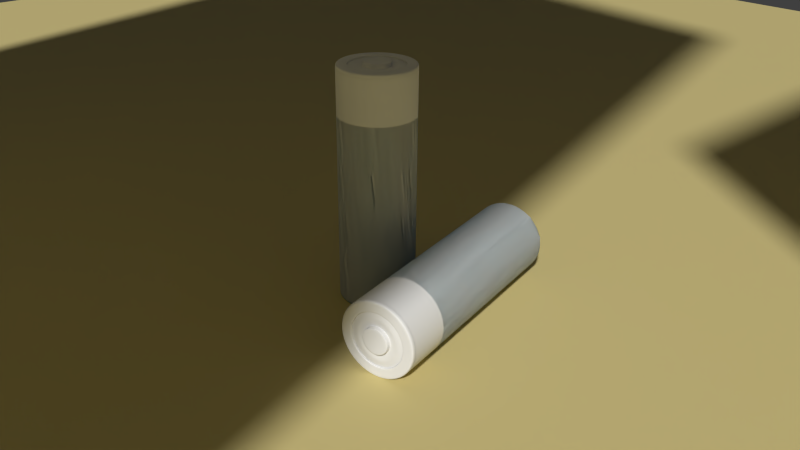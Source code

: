 # Source: battery.blend  (saved by Blender 2.74.0; exported with 4.5.12 LTS)
import bpy
from mathutils import Matrix  # noqa: F401  (used for matrix-valued properties, if any)

bpy.ops.wm.read_factory_settings(use_empty=True)
scene = bpy.context.scene
scene.name = 'Scene'

# ---- collections
col_collection_1 = bpy.data.collections.new('Collection 1'); scene.collection.children.link(col_collection_1)

# ---- materials (node trees are filled in below, after node groups)
mat_material_003 = bpy.data.materials.new('Material.003')
mat_material_003.alpha_threshold = 0.0
mat_material_003.roughness = 0.5
mat_material = bpy.data.materials.new('Material')
mat_material.alpha_threshold = 0.0
mat_material.roughness = 0.5
mat_material_004 = bpy.data.materials.new('Material.004')
mat_material_004.alpha_threshold = 0.0
mat_material_004.preview_render_type = 'CUBE'
mat_material_004.diffuse_color = (0.03077, 0.5188, 0.64, 1.0)
mat_material_004.roughness = 0.5
mat_material_002 = bpy.data.materials.new('Material.002')
mat_material_002.alpha_threshold = 0.0
mat_material_002.roughness = 0.5
mat_material_001 = bpy.data.materials.new('Material.001')
mat_material_001.alpha_threshold = 0.0
mat_material_001.roughness = 0.5
mat_material_005 = bpy.data.materials.new('Material.005')
mat_material_005.alpha_threshold = 0.0
mat_material_005.diffuse_color = (0.64, 0.5416, 0.2393, 1.0)
mat_material_005.roughness = 0.5

# ---- material node trees

# ---- world
world_world = bpy.data.worlds.new('World'); scene.world = world_world
world_world.color = (0.05088, 0.05088, 0.05088)
world_world.use_sun_shadow = False
world_world.sun_shadow_jitter_overblur = 0.0
world_world.cycles.sampling_method = 'MANUAL'
world_world.cycles.sample_map_resolution = 256

# ---- cameras
cam_camera = bpy.data.cameras.new('Camera')
cam_camera.clip_end = 100.0
cam_camera.lens = 35.0
cam_camera.sensor_width = 32.0
cam_camera.sensor_height = 18.0
cam_camera.ortho_scale = 7.314
cam_camera.dof.focus_distance = 0.0
cam_camera.dof.aperture_fstop = 128.0

# ---- meshes
me_cylinder_007 = bpy.data.meshes.new('Cylinder.007')
me_cylinder_007.from_pydata([(-1.735e-09, 0.3573, 1.475), (0.1786, 0.3094, 1.475), (0.3094, 0.1786, 1.475), (0.3573, -3.557e-08, 1.475), (0.3094, -0.1786, 1.475), (0.1786, -0.3094, 1.475), (5.221e-08, -0.3573, 1.475), (-0.1786, -0.3094, 1.475), (-0.3094, -0.1786, 1.475), (-0.3573, -1.861e-07, 1.475), (-0.3094, 0.1786, 1.475), (-0.1786, 0.3094, 1.475), (-3.83e-09, 0.1784, 1.478), (0.08912, 0.1545, 1.478), (0.1544, 0.08926, 1.478), (0.1782, 0.0001352, 1.478), (0.1544, -0.08899, 1.478), (0.08912, -0.1542, 1.478), (2.309e-08, -0.1781, 1.478), (-0.08912, -0.1542, 1.478), (-0.1544, -0.08899, 1.478), (-0.1782, 0.0001352, 1.478), (-0.1544, 0.08926, 1.478), (-0.08912, 0.1545, 1.478), (-3.691e-09, 0.1723, 1.535), (0.08556, 0.1494, 1.535), (0.1482, 0.08672, 1.535), (0.1711, 0.001154, 1.535), (0.1482, -0.08441, 1.535), (0.08556, -0.147, 1.535), (2.215e-08, -0.17, 1.535), (-0.08556, -0.147, 1.535), (-0.1482, -0.08441, 1.535), (-0.1711, 0.001154, 1.535), (-0.1482, 0.08672, 1.535), (-0.08556, 0.1494, 1.535), (-1.526e-09, 0.3464, -1.5), (0.1732, 0.3, -1.5), (0.3, 0.1732, -1.5), (0.3464, -3.65e-08, -1.5), (0.3, -0.1732, -1.5), (0.1732, -0.3, -1.5), (5.078e-08, -0.3464, -1.5), (-0.1732, -0.3, -1.5), (-0.3, -0.1732, -1.5), (-0.3464, -1.824e-07, -1.5), (-0.3, 0.1732, -1.5), (-0.1732, 0.3, -1.5), (-1.526e-09, 0.3464, -1.5), (0.1732, 0.3, -1.5), (0.3, 0.1732, -1.5), (0.3464, -3.65e-08, -1.5), (0.3, -0.1732, -1.5), (0.1732, -0.3, -1.5), (5.078e-08, -0.3464, -1.5), (-0.1732, -0.3, -1.5), (-0.3, -0.1732, -1.5), (-0.3464, -1.824e-07, -1.5), (-0.3, 0.1732, -1.5), (-0.1732, 0.3, -1.5), (-1.526e-09, 0.3464, -1.462), (0.1732, 0.3, -1.462), (0.3, 0.1732, -1.462), (0.3464, -3.65e-08, -1.462), (0.3, -0.1732, -1.462), (0.1732, -0.3, -1.462), (5.078e-08, -0.3464, -1.462), (-0.1732, -0.3, -1.462), (-0.3, -0.1732, -1.462), (-0.3464, -1.824e-07, -1.462), (-0.3, 0.1732, -1.462), (-0.1732, 0.3, -1.462), (-3.404e-09, 0.3019, -1.462), (0.1509, 0.2614, -1.462), (0.2614, 0.1509, -1.462), (0.3019, -4.107e-08, -1.462), (0.2614, -0.1509, -1.462), (0.1509, -0.2614, -1.462), (4.218e-08, -0.3019, -1.462), (-0.1509, -0.2614, -1.462), (-0.2614, -0.1509, -1.462), (-0.3019, -1.682e-07, -1.462), (-0.2614, 0.1509, -1.462), (-0.1509, 0.2614, -1.462), (-3.838e-09, 0.2874, -1.504), (0.1437, 0.2489, -1.504), (0.2489, 0.1437, -1.504), (0.2874, -4.28e-08, -1.504), (0.2489, -0.1437, -1.504), (0.1437, -0.2489, -1.504), (3.955e-08, -0.2874, -1.504), (-0.1437, -0.2489, -1.504), (-0.2489, -0.1437, -1.504), (-0.2874, -1.638e-07, -1.504), (-0.2489, 0.1437, -1.504), (-0.1437, 0.2489, -1.504), (0.0, 0.5, -1.449), (0.0, 0.5, 1.449), (0.25, 0.433, 1.449), (0.25, 0.433, -1.449), (0.433, 0.25, 1.449), (0.433, 0.25, -1.449), (0.5, -2.186e-08, 1.449), (0.5, -2.186e-08, -1.449), (0.433, -0.25, 1.449), (0.433, -0.25, -1.449), (0.25, -0.433, 1.449), (0.25, -0.433, -1.449), (7.55e-08, -0.5, 1.449), (7.55e-08, -0.5, -1.449), (-0.25, -0.433, 1.449), (-0.25, -0.433, -1.449), (-0.433, -0.25, 1.449), (-0.433, -0.25, -1.449), (-0.5, -2.325e-07, 1.449), (-0.5, -2.325e-07, -1.449), (-0.433, 0.25, 1.449), (-0.433, 0.25, -1.449), (-0.25, 0.433, 1.449), (-0.25, 0.433, -1.449), (0.0, 0.5, -1.454), (0.0, 0.5, 1.454), (0.25, 0.433, 1.454), (0.25, 0.433, -1.454), (0.433, 0.25, 1.454), (0.433, 0.25, -1.454), (0.5, -2.186e-08, 1.454), (0.5, -2.186e-08, -1.454), (0.433, -0.25, 1.454), (0.433, -0.25, -1.454), (0.25, -0.433, 1.454), (0.25, -0.433, -1.454), (7.55e-08, -0.5, 1.454), (7.55e-08, -0.5, -1.454), (-0.25, -0.433, 1.454), (-0.25, -0.433, -1.454), (-0.433, -0.25, 1.454), (-0.433, -0.25, -1.454), (-0.5, -2.325e-07, 1.454), (-0.5, -2.325e-07, -1.454), (-0.433, 0.25, 1.454), (-0.433, 0.25, -1.454), (-0.25, 0.433, 1.454), (-0.25, 0.433, -1.454), (-0.3573, -1.861e-07, 1.479), (-0.3094, -0.1786, 1.479), (0.3094, -0.1786, 1.479), (0.3573, -3.557e-08, 1.479), (-0.1786, -0.3094, 1.479), (0.3094, 0.1786, 1.479), (-1.735e-09, 0.3573, 1.479), (-0.1786, 0.3094, 1.479), (5.221e-08, -0.3573, 1.479), (0.1786, 0.3094, 1.479), (-0.3094, 0.1786, 1.479), (0.1786, -0.3094, 1.479), (-1.695e-09, 0.3598, 1.475), (0.1799, 0.3116, 1.475), (0.3116, 0.1799, 1.475), (0.3598, -3.531e-08, 1.475), (0.3116, -0.1799, 1.475), (0.1799, -0.3116, 1.475), (5.263e-08, -0.3598, 1.475), (-0.1799, -0.3116, 1.475), (-0.3116, -0.1799, 1.475), (-0.3598, -1.869e-07, 1.475), (-0.3116, 0.1799, 1.475), (-0.1799, 0.3116, 1.475), (-0.3598, -1.869e-07, 1.479), (-0.3116, -0.1799, 1.479), (0.3116, -0.1799, 1.479), (0.3598, -3.531e-08, 1.479), (-0.1799, -0.3116, 1.479), (0.3116, 0.1799, 1.479), (-1.695e-09, 0.3598, 1.479), (-0.1799, 0.3116, 1.479), (5.263e-08, -0.3598, 1.479), (0.1799, 0.3116, 1.479), (-0.3116, 0.1799, 1.479), (0.1799, -0.3116, 1.479), (-0.1494, -0.0853, 1.524), (-0.08625, -0.1484, 1.524), (0.1725, 0.0009568, 1.524), (0.1494, 0.08721, 1.524), (-3.718e-09, 0.1735, 1.524), (-0.08625, 0.1503, 1.524), (2.233e-08, -0.1715, 1.524), (0.08625, 0.1503, 1.524), (-0.1494, 0.08721, 1.524), (0.08625, -0.1484, 1.524), (-0.1725, 0.0009567, 1.524), (0.1494, -0.0853, 1.524), (-7.498e-09, 0.1026, 1.535), (0.05071, 0.08899, 1.535), (0.08784, 0.05187, 1.535), (0.1014, 0.001154, 1.535), (0.08784, -0.04956, 1.535), (0.05071, -0.08668, 1.535), (7.816e-09, -0.1003, 1.535), (-0.05071, -0.08668, 1.535), (-0.08784, -0.04956, 1.535), (-0.1014, 0.001154, 1.535), (-0.08784, 0.05187, 1.535), (-0.05071, 0.08899, 1.535), (-0.1508, -0.08667, 1.493), (0.1742, 0.0004095, 1.493), (-3.807e-09, 0.1746, 1.493), (-0.08708, -0.1504, 1.493), (0.1508, 0.08749, 1.493), (-0.08708, 0.1512, 1.493), (2.249e-08, -0.1738, 1.493), (0.08708, 0.1512, 1.493), (-0.1508, 0.08749, 1.493), (0.08708, -0.1504, 1.493), (-0.1742, 0.0004094, 1.493), (0.1508, -0.08667, 1.493), (-0.2193, 0.1267, 1.49), (-0.2454, 0.1417, 1.489), (-0.2833, 4.494e-05, 1.489), (-0.2532, 9.005e-05, 1.49), (0.1266, -0.2192, 1.49), (0.1417, -0.2453, 1.489), (0.2454, -0.1416, 1.489), (0.2193, -0.1265, 1.49), (-0.2454, -0.1416, 1.489), (-0.2193, -0.1265, 1.49), (0.2833, 4.506e-05, 1.489), (0.2532, 9.016e-05, 1.49), (-0.1417, -0.2453, 1.489), (-0.1266, -0.2192, 1.49), (0.2454, 0.1417, 1.489), (0.2193, 0.1267, 1.49), (-2.815e-09, 0.2533, 1.49), (-2.734e-09, 0.2834, 1.489), (-0.1417, 0.2454, 1.489), (-0.1266, 0.2194, 1.49), (4.005e-08, -0.2833, 1.489), (3.542e-08, -0.2531, 1.49), (0.1417, 0.2454, 1.489), (0.1266, 0.2194, 1.49), (-0.1802, 0.0001126, 1.477), (0.156, -0.08998, 1.477), (-0.156, -0.08998, 1.477), (0.1802, 0.0001127, 1.477), (-0.09009, -0.1559, 1.477), (0.156, 0.0902, 1.477), (-0.09009, 0.1562, 1.477), (2.306e-08, -0.1801, 1.477), (0.09009, 0.1562, 1.477), (-0.156, 0.0902, 1.477), (0.09009, -0.1559, 1.477), (-4.15e-09, 0.1803, 1.477), (-0.2971, 0.1716, 1.478), (0.1715, -0.2971, 1.478), (-1.864e-09, 0.3431, 1.478), (-0.3431, 2.237e-05, 1.478), (0.2971, -0.1715, 1.478), (-0.2971, -0.1715, 1.478), (0.3431, 2.251e-05, 1.478), (-0.1715, -0.2971, 1.478), (0.2971, 0.1716, 1.478), (-0.1715, 0.2971, 1.478), (4.994e-08, -0.3431, 1.478), (0.1715, 0.2971, 1.478), (-1.104e-08, 0.1474, -1.504), (0.0737, 0.1277, -1.504), (0.1277, 0.0737, -1.504), (0.1474, -5.461e-08, -1.504), (0.1277, -0.0737, -1.504), (0.0737, -0.1277, -1.504), (1.122e-08, -0.1474, -1.504), (-0.0737, -0.1277, -1.504), (-0.1277, -0.0737, -1.504), (-0.1474, -1.167e-07, -1.504), (-0.1277, 0.0737, -1.504), (-0.0737, 0.1277, -1.504), (-0.2916, -1.65e-07, -1.464), (-0.2525, 0.1458, -1.464), (0.2525, -0.1458, -1.464), (0.1458, -0.2525, -1.464), (-0.2525, -0.1458, -1.464), (0.2916, -4.222e-08, -1.464), (-0.1458, -0.2525, -1.464), (0.2525, 0.1458, -1.464), (-0.1458, 0.2525, -1.464), (-3.791e-09, 0.2916, -1.464), (4.023e-08, -0.2916, -1.464), (0.1458, 0.2525, -1.464), (-0.1732, -0.3, -1.469), (-0.3, -0.1732, -1.469), (0.3464, -3.65e-08, -1.469), (-0.1732, 0.3, -1.469), (-1.526e-09, 0.3464, -1.469), (5.078e-08, -0.3464, -1.469), (0.1732, 0.3, -1.469), (-0.3, 0.1732, -1.469), (0.1732, -0.3, -1.469), (-0.3464, -1.824e-07, -1.469), (0.3, -0.1732, -1.469)], [], [(144, 145, 8, 9), (249, 240, 21, 22), (146, 147, 3, 4), (145, 148, 7, 8), (147, 149, 2, 3), (150, 151, 11, 0), (148, 152, 6, 7), (149, 153, 1, 2), (151, 154, 10, 11), (152, 155, 5, 6), (153, 150, 0, 1), (154, 144, 9, 10), (155, 146, 4, 5), (180, 181, 31, 32), (250, 241, 16, 17), (240, 242, 20, 21), (241, 243, 15, 16), (242, 244, 19, 20), (243, 245, 14, 15), (251, 246, 23, 12), (244, 247, 18, 19), (245, 248, 13, 14), (246, 249, 22, 23), (247, 250, 17, 18), (248, 251, 12, 13), (24, 35, 203, 192), (182, 183, 26, 27), (184, 185, 35, 24), (181, 186, 30, 31), (183, 187, 25, 26), (185, 188, 34, 35), (186, 189, 29, 30), (187, 184, 24, 25), (188, 190, 33, 34), (189, 191, 28, 29), (190, 180, 32, 33), (191, 182, 27, 28), (43, 44, 56, 55), (288, 289, 68, 67), (38, 39, 51, 50), (47, 36, 48, 59), (42, 43, 55, 54), (37, 38, 50, 49), (46, 47, 59, 58), (41, 42, 54, 53), (36, 37, 49, 48), (45, 46, 58, 57), (44, 45, 57, 56), (39, 40, 52, 51), (68, 69, 81, 80), (291, 292, 60, 71), (293, 288, 67, 66), (295, 291, 71, 70), (296, 293, 66, 65), (292, 294, 61, 60), (297, 295, 70, 69), (298, 296, 65, 64), (289, 297, 69, 68), (290, 298, 64, 63), (276, 277, 94, 93), (63, 64, 76, 75), (67, 68, 80, 79), (62, 63, 75, 74), (71, 60, 72, 83), (66, 67, 79, 78), (61, 62, 74, 73), (70, 71, 83, 82), (65, 66, 78, 77), (60, 61, 73, 72), (69, 70, 82, 81), (64, 65, 77, 76), (92, 93, 273, 272), (278, 279, 89, 88), (280, 276, 93, 92), (281, 278, 88, 87), (282, 280, 92, 91), (283, 281, 87, 86), (284, 285, 84, 95), (286, 282, 91, 90), (287, 283, 86, 85), (277, 284, 95, 94), (279, 286, 90, 89), (285, 287, 85, 84), (140, 116, 118, 142), (142, 118, 97, 121), (138, 114, 116, 140), (136, 112, 114, 138), (134, 110, 112, 136), (132, 108, 110, 134), (130, 106, 108, 132), (128, 104, 106, 130), (126, 102, 104, 128), (124, 100, 102, 126), (122, 98, 100, 124), (121, 97, 98, 122), (96, 120, 123, 99), (99, 123, 125, 101), (101, 125, 127, 103), (103, 127, 129, 105), (107, 131, 133, 109), (109, 133, 135, 111), (111, 135, 137, 113), (113, 137, 139, 115), (115, 139, 141, 117), (119, 143, 120, 96), (117, 141, 143, 119), (147, 149, 173, 171), (151, 154, 178, 175), (4, 5, 161, 160), (0, 1, 157, 156), (8, 9, 165, 164), (155, 146, 170, 179), (145, 148, 172, 169), (149, 153, 177, 173), (10, 9, 165, 166), (154, 144, 168, 178), (5, 6, 162, 161), (1, 2, 158, 157), (146, 147, 171, 170), (148, 152, 176, 172), (10, 11, 167, 166), (153, 150, 174, 177), (6, 7, 163, 162), (2, 3, 159, 158), (144, 145, 169, 168), (150, 151, 175, 174), (11, 0, 156, 167), (152, 155, 179, 176), (7, 8, 164, 163), (3, 4, 160, 159), (215, 205, 182, 191), (214, 204, 180, 190), (213, 215, 191, 189), (212, 214, 190, 188), (211, 206, 184, 187), (210, 213, 189, 186), (209, 212, 188, 185), (208, 211, 187, 183), (207, 210, 186, 181), (206, 209, 185, 184), (205, 208, 183, 182), (204, 207, 181, 180), (193, 192, 203, 202, 201, 200, 199, 198, 197, 196, 195, 194), (31, 30, 198, 199), (26, 25, 193, 194), (35, 34, 202, 203), (30, 29, 197, 198), (25, 24, 192, 193), (34, 33, 201, 202), (29, 28, 196, 197), (33, 32, 200, 201), (28, 27, 195, 196), (32, 31, 199, 200), (27, 26, 194, 195), (20, 19, 207, 204), (15, 14, 208, 205), (12, 23, 209, 206), (19, 18, 210, 207), (14, 13, 211, 208), (23, 22, 212, 209), (18, 17, 213, 210), (13, 12, 206, 211), (22, 21, 214, 212), (17, 16, 215, 213), (21, 20, 204, 214), (16, 15, 205, 215), (263, 254, 233, 238), (238, 233, 232, 239), (262, 253, 221, 236), (236, 221, 220, 237), (261, 252, 217, 234), (234, 217, 216, 235), (260, 263, 238, 230), (230, 238, 239, 231), (259, 262, 236, 228), (228, 236, 237, 229), (254, 261, 234, 233), (233, 234, 235, 232), (258, 260, 230, 226), (226, 230, 231, 227), (257, 259, 228, 224), (224, 228, 229, 225), (256, 258, 226, 222), (222, 226, 227, 223), (255, 257, 224, 218), (218, 224, 225, 219), (253, 256, 222, 221), (221, 222, 223, 220), (252, 255, 218, 217), (217, 218, 219, 216), (239, 232, 251, 248), (237, 220, 250, 247), (235, 216, 249, 246), (231, 239, 248, 245), (229, 237, 247, 244), (232, 235, 246, 251), (227, 231, 245, 243), (225, 229, 244, 242), (223, 227, 243, 241), (219, 225, 242, 240), (220, 223, 241, 250), (216, 219, 240, 249), (10, 9, 255, 252), (5, 4, 256, 253), (9, 8, 257, 255), (4, 3, 258, 256), (8, 7, 259, 257), (3, 2, 260, 258), (0, 11, 261, 254), (7, 6, 262, 259), (2, 1, 263, 260), (11, 10, 252, 261), (6, 5, 253, 262), (1, 0, 254, 263), (264, 265, 266, 267, 268, 269, 270, 271, 272, 273, 274, 275), (87, 88, 268, 267), (91, 92, 272, 271), (86, 87, 267, 266), (95, 84, 264, 275), (90, 91, 271, 270), (85, 86, 266, 265), (94, 95, 275, 274), (89, 90, 270, 269), (84, 85, 265, 264), (93, 94, 274, 273), (88, 89, 269, 268), (72, 73, 287, 285), (77, 78, 286, 279), (82, 83, 284, 277), (73, 74, 283, 287), (78, 79, 282, 286), (83, 72, 285, 284), (74, 75, 281, 283), (79, 80, 280, 282), (75, 76, 278, 281), (80, 81, 276, 280), (76, 77, 279, 278), (81, 82, 277, 276)])
me_cylinder_007.polygons.foreach_set('use_smooth', [True] * 238)
me_cylinder_007.materials.append(mat_material_003)
me_cylinder_007.use_remesh_preserve_volume = False
me_cylinder_007.use_remesh_preserve_attributes = False
me_cylinder_007.use_mirror_vertex_groups = False
me_cylinder_007.update()
me_cylinder_006 = bpy.data.meshes.new('Cylinder.006')
me_cylinder_006.from_pydata([(0.0, 0.5, 1.5), (0.25, 0.433, 1.5), (0.433, 0.25, 1.5), (0.5, -2.186e-08, 1.5), (0.433, -0.25, 1.5), (0.25, -0.433, 1.5), (7.55e-08, -0.5, 1.5), (-0.25, -0.433, 1.5), (-0.433, -0.25, 1.5), (-0.5, -2.325e-07, 1.5), (-0.433, 0.25, 1.5), (-0.25, 0.433, 1.5), (-1.735e-09, 0.3573, 1.5), (0.1786, 0.3094, 1.5), (0.3094, 0.1786, 1.5), (0.3573, -3.557e-08, 1.5), (0.3094, -0.1786, 1.5), (0.1786, -0.3094, 1.5), (5.221e-08, -0.3573, 1.5), (-0.1786, -0.3094, 1.5), (-0.3094, -0.1786, 1.5), (-0.3573, -1.861e-07, 1.5), (-0.3094, 0.1786, 1.5), (-0.1786, 0.3094, 1.5), (0.0, 0.5, 1.449), (0.25, 0.433, 1.449), (0.433, 0.25, 1.449), (0.5, -2.186e-08, 1.449), (0.433, -0.25, 1.449), (0.25, -0.433, 1.449), (7.55e-08, -0.5, 1.449), (-0.25, -0.433, 1.449), (-0.433, -0.25, 1.449), (-0.5, -2.325e-07, 1.449), (-0.433, 0.25, 1.449), (-0.25, 0.433, 1.449), (-0.4028, 0.2325, 1.5), (-0.4651, -2.211e-07, 1.5), (0.2325, -0.4028, 1.5), (0.4028, -0.2325, 1.5), (-0.4028, -0.2325, 1.5), (-0.2325, -0.4028, 1.5), (0.4651, -2.524e-08, 1.5), (0.4028, 0.2325, 1.5), (-0.2326, 0.4028, 1.5), (6.972e-08, -0.4651, 1.5), (0.2325, 0.4028, 1.5), (-5.129e-10, 0.4651, 1.5), (0.0, 0.5, 1.454), (0.25, 0.433, 1.454), (0.433, 0.25, 1.454), (0.5, -2.186e-08, 1.454), (0.433, -0.25, 1.454), (0.25, -0.433, 1.454), (7.55e-08, -0.5, 1.454), (-0.25, -0.433, 1.454), (-0.433, -0.25, 1.454), (-0.5, -2.325e-07, 1.454), (-0.433, 0.25, 1.454), (-0.25, 0.433, 1.454), (-0.3721, -1.92e-07, 1.5), (0.3222, -0.186, 1.5), (-0.186, -0.3222, 1.5), (0.3222, 0.186, 1.5), (-1.844e-09, 0.3721, 1.5), (-0.3222, 0.186, 1.5), (0.186, -0.3222, 1.5), (-0.3222, -0.186, 1.5), (0.3721, -3.531e-08, 1.5), (-0.186, 0.3222, 1.5), (5.434e-08, -0.3721, 1.5), (0.186, 0.3222, 1.5), (-0.3573, -1.861e-07, 1.479), (-0.3094, -0.1786, 1.479), (0.3094, -0.1786, 1.479), (0.3573, -3.557e-08, 1.479), (-0.1786, -0.3094, 1.479), (0.3094, 0.1786, 1.479), (-1.735e-09, 0.3573, 1.479), (-0.1786, 0.3094, 1.479), (5.221e-08, -0.3573, 1.479), (0.1786, 0.3094, 1.479), (-0.3094, 0.1786, 1.479), (0.1786, -0.3094, 1.479), (0.0, 0.5, 0.8983), (0.25, 0.433, 0.8983), (0.433, 0.25, 0.8983), (0.5, -2.186e-08, 0.8983), (0.433, -0.25, 0.8983), (0.25, -0.433, 0.8983), (7.55e-08, -0.5, 0.8983), (-0.25, -0.433, 0.8983), (-0.433, -0.25, 0.8983), (-0.5, -2.325e-07, 0.8983), (-0.433, 0.25, 0.8983), (-0.25, 0.433, 0.8983)], [], [(24, 0, 1, 25), (25, 1, 2, 26), (26, 2, 3, 27), (27, 3, 4, 28), (28, 4, 5, 29), (29, 5, 6, 30), (30, 6, 7, 31), (31, 7, 8, 32), (32, 8, 9, 33), (33, 9, 10, 34), (65, 60, 21, 22), (35, 11, 0, 24), (34, 10, 11, 35), (66, 61, 16, 17), (67, 62, 19, 20), (68, 63, 14, 15), (69, 65, 22, 23), (70, 66, 17, 18), (60, 67, 20, 21), (61, 68, 15, 16), (71, 64, 12, 13), (64, 69, 23, 12), (62, 70, 18, 19), (63, 71, 13, 14), (2, 1, 46, 43), (7, 6, 45, 41), (0, 11, 44, 47), (1, 0, 47, 46), (4, 3, 42, 39), (9, 8, 40, 37), (6, 5, 38, 45), (11, 10, 36, 44), (3, 2, 43, 42), (8, 7, 41, 40), (5, 4, 39, 38), (10, 9, 37, 36), (84, 48, 49, 85), (85, 49, 50, 86), (86, 50, 51, 87), (87, 51, 52, 88), (88, 52, 53, 89), (89, 53, 54, 90), (90, 54, 55, 91), (91, 55, 56, 92), (92, 56, 57, 93), (93, 57, 58, 94), (95, 59, 48, 84), (94, 58, 59, 95), (43, 46, 71, 63), (41, 45, 70, 62), (47, 44, 69, 64), (46, 47, 64, 71), (39, 42, 68, 61), (37, 40, 67, 60), (45, 38, 66, 70), (44, 36, 65, 69), (42, 43, 63, 68), (40, 41, 62, 67), (38, 39, 61, 66), (36, 37, 60, 65), (17, 16, 74, 83), (22, 21, 72, 82), (13, 12, 78, 81), (18, 17, 83, 80), (23, 22, 82, 79), (14, 13, 81, 77), (19, 18, 80, 76), (12, 23, 79, 78), (15, 14, 77, 75), (20, 19, 76, 73), (16, 15, 75, 74), (21, 20, 73, 72)])
me_cylinder_006.polygons.foreach_set('use_smooth', [True] * 72)
me_cylinder_006.materials.append(mat_material)
me_cylinder_006.use_remesh_preserve_volume = False
me_cylinder_006.use_remesh_preserve_attributes = False
me_cylinder_006.use_mirror_vertex_groups = False
me_cylinder_006.update()
me_cylinder_005 = bpy.data.meshes.new('Cylinder.005')
me_cylinder_005.from_pydata([(0.0, 0.5, -1.5), (0.25, 0.433, -1.5), (0.433, 0.25, -1.5), (0.5, -2.186e-08, -1.5), (0.433, -0.25, -1.5), (0.25, -0.433, -1.5), (7.55e-08, -0.5, -1.5), (-0.25, -0.433, -1.5), (-0.433, -0.25, -1.5), (-0.5, -2.325e-07, -1.5), (-0.433, 0.25, -1.5), (-0.25, 0.433, -1.5), (-1.526e-09, 0.3464, -1.5), (0.1732, 0.3, -1.5), (0.3, 0.1732, -1.5), (0.3464, -3.65e-08, -1.5), (0.3, -0.1732, -1.5), (0.1732, -0.3, -1.5), (5.078e-08, -0.3464, -1.5), (-0.1732, -0.3, -1.5), (-0.3, -0.1732, -1.5), (-0.3464, -1.824e-07, -1.5), (-0.3, 0.1732, -1.5), (-0.1732, 0.3, -1.5), (-1.526e-09, 0.3464, -1.5), (0.1732, 0.3, -1.5), (0.3, 0.1732, -1.5), (0.3464, -3.65e-08, -1.5), (0.3, -0.1732, -1.5), (0.1732, -0.3, -1.5), (5.078e-08, -0.3464, -1.5), (-0.1732, -0.3, -1.5), (-0.3, -0.1732, -1.5), (-0.3464, -1.824e-07, -1.5), (-0.3, 0.1732, -1.5), (-0.1732, 0.3, -1.5), (-1.526e-09, 0.3464, -1.462), (0.1732, 0.3, -1.462), (0.3, 0.1732, -1.462), (0.3464, -3.65e-08, -1.462), (0.3, -0.1732, -1.462), (0.1732, -0.3, -1.462), (5.078e-08, -0.3464, -1.462), (-0.1732, -0.3, -1.462), (-0.3, -0.1732, -1.462), (-0.3464, -1.824e-07, -1.462), (-0.3, 0.1732, -1.462), (-0.1732, 0.3, -1.462), (0.0, 0.5, -1.449), (0.25, 0.433, -1.449), (0.433, 0.25, -1.449), (0.5, -2.186e-08, -1.449), (0.433, -0.25, -1.449), (0.25, -0.433, -1.449), (7.55e-08, -0.5, -1.449), (-0.25, -0.433, -1.449), (-0.433, -0.25, -1.449), (-0.5, -2.325e-07, -1.449), (-0.433, 0.25, -1.449), (-0.25, 0.433, -1.449), (0.0, 0.5, -1.454), (0.25, 0.433, -1.454), (0.433, 0.25, -1.454), (0.5, -2.186e-08, -1.454), (0.433, -0.25, -1.454), (0.25, -0.433, -1.454), (7.55e-08, -0.5, -1.454), (-0.25, -0.433, -1.454), (-0.433, -0.25, -1.454), (-0.5, -2.325e-07, -1.454), (-0.433, 0.25, -1.454), (-0.25, 0.433, -1.454), (-0.1732, -0.3, -1.469), (-0.3, -0.1732, -1.469), (0.3, 0.1732, -1.469), (0.3464, -3.65e-08, -1.469), (-0.1732, 0.3, -1.469), (-1.526e-09, 0.3464, -1.469), (5.078e-08, -0.3464, -1.469), (0.1732, 0.3, -1.469), (-0.3, 0.1732, -1.469), (0.1732, -0.3, -1.469), (-0.3464, -1.824e-07, -1.469), (0.3, -0.1732, -1.469), (0.0001144, 0.3514, -1.462), (0.176, 0.3042, -1.462), (0.3048, 0.1755, -1.462), (0.3519, -0.0004269, -1.462), (0.3048, -0.1763, -1.462), (0.176, -0.3051, -1.462), (0.0001144, -0.3522, -1.462), (-0.1758, -0.3051, -1.462), (-0.3045, -0.1763, -1.462), (-0.3517, -0.000427, -1.462), (-0.3045, 0.1755, -1.462), (-0.1758, 0.3042, -1.462), (0.0, 0.5, 0.8983), (0.25, 0.433, 0.8983), (0.433, 0.25, 0.8983), (0.5, -2.186e-08, 0.8983), (0.433, -0.25, 0.8983), (0.25, -0.433, 0.8983), (7.55e-08, -0.5, 0.8983), (-0.25, -0.433, 0.8983), (-0.433, -0.25, 0.8983), (-0.5, -2.325e-07, 0.8983), (-0.433, 0.25, 0.8983), (-0.25, 0.433, 0.8983)], [], [(11, 0, 12, 23), (6, 7, 19, 18), (1, 2, 14, 13), (9, 10, 22, 21), (4, 5, 17, 16), (7, 8, 20, 19), (2, 3, 15, 14), (10, 11, 23, 22), (5, 6, 18, 17), (8, 9, 21, 20), (3, 4, 16, 15), (0, 1, 13, 12), (16, 17, 29, 28), (79, 74, 38, 37), (10, 58, 59, 11), (11, 59, 48, 0), (9, 57, 58, 10), (8, 56, 57, 9), (7, 55, 56, 8), (6, 54, 55, 7), (5, 53, 54, 6), (4, 52, 53, 5), (3, 51, 52, 4), (2, 50, 51, 3), (1, 49, 50, 2), (0, 48, 49, 1), (52, 64, 65, 53), (27, 28, 83, 75), (32, 33, 82, 73), (28, 29, 81, 83), (33, 34, 80, 82), (24, 25, 79, 77), (29, 30, 78, 81), (34, 35, 76, 80), (25, 26, 74, 79), (30, 31, 72, 78), (35, 24, 77, 76), (26, 27, 75, 74), (31, 32, 73, 72), (47, 46, 94, 95), (43, 42, 90, 91), (39, 38, 86, 87), (40, 39, 87, 88), (36, 47, 95, 84), (44, 43, 91, 92), (44, 45, 93, 92), (41, 40, 88, 89), (37, 36, 84, 85), (46, 45, 93, 94), (42, 41, 89, 90), (38, 37, 85, 86), (70, 106, 107, 71), (71, 107, 96, 60), (69, 105, 106, 70), (68, 104, 105, 69), (67, 103, 104, 68), (66, 102, 103, 67), (65, 101, 102, 66), (64, 100, 101, 65), (63, 99, 100, 64), (62, 98, 99, 63), (61, 97, 98, 62), (60, 96, 97, 61)])
me_cylinder_005.polygons.foreach_set('use_smooth', [True] * 63)
_uv = me_cylinder_005.uv_layers.new(name='UVMap')
_uv.uv.foreach_set('vector', [0.0, 0.0, 1.0, 0.0, 1.0, 1.0, 0.0, 1.0, 0.0, 0.0, 1.0, 0.0, 1.0, 1.0, 0.0, 1.0, 0.0, 0.0, 1.0, 0.0, 1.0, 1.0, 0.0, 1.0, 0.0, 0.0, 1.0, 0.0, 1.0, 1.0, 0.0, 1.0, 0.0, 0.0, 1.0, 0.0, 1.0, 1.0, 0.0, 1.0, 0.0, 0.0, 1.0, 0.0, 1.0, 1.0, 0.0, 1.0, 0.0, 0.0, 1.0, 0.0, 1.0, 1.0, 0.0, 1.0, 0.0, 0.0, 1.0, 0.0, 1.0, 1.0, 0.0, 1.0, 0.0, 0.0, 1.0, 0.0, 1.0, 1.0, 0.0, 1.0, 0.0, 0.0, 1.0, 0.0, 1.0, 1.0, 0.0, 1.0, 0.0, 0.0, 1.0, 0.0, 1.0, 1.0, 0.0, 1.0, 0.0, 0.0, 1.0, 0.0, 1.0, 1.0, 0.0, 1.0, 0.0, 0.0, 1.0, 0.0, 1.0, 1.0, 0.0, 1.0, 0.0, 0.0, 1.0, 0.0, 1.0, 1.0, 0.0, 1.0, 0.0, 0.0, 1.0, 0.0, 1.0, 1.0, 0.0, 1.0, 0.0, 0.0, 1.0, 0.0, 1.0, 1.0, 0.0, 1.0, 0.0, 0.0, 1.0, 0.0, 1.0, 1.0, 0.0, 1.0, 0.0, 0.0, 1.0, 0.0, 1.0, 1.0, 0.0, 1.0, 0.0, 0.0, 1.0, 0.0, 1.0, 1.0, 0.0, 1.0, 0.0, 0.0, 1.0, 0.0, 1.0, 1.0, 0.0, 1.0, 0.0, 0.0, 1.0, 0.0, 1.0, 1.0, 0.0, 1.0, 0.0, 0.0, 1.0, 0.0, 1.0, 1.0, 0.0, 1.0, 0.0, 0.0, 1.0, 0.0, 1.0, 1.0, 0.0, 1.0, 0.0, 0.0, 1.0, 0.0, 1.0, 1.0, 0.0, 1.0, 0.0, 0.0, 1.0, 0.0, 1.0, 1.0, 0.0, 1.0, 0.0, 0.0, 1.0, 0.0, 1.0, 1.0, 0.0, 1.0, 0.0, 0.0, 1.0, 0.0, 1.0, 1.0, 0.0, 1.0, 0.0, 0.0, 1.0, 0.0, 1.0, 1.0, 0.0, 1.0, 0.0, 0.0, 1.0, 0.0, 1.0, 1.0, 0.0, 1.0, 0.0, 0.0, 1.0, 0.0, 1.0, 1.0, 0.0, 1.0, 0.0, 0.0, 1.0, 0.0, 1.0, 1.0, 0.0, 1.0, 0.0, 0.0, 1.0, 0.0, 1.0, 1.0, 0.0, 1.0, 0.0, 0.0, 1.0, 0.0, 1.0, 1.0, 0.0, 1.0, 0.0, 0.0, 1.0, 0.0, 1.0, 1.0, 0.0, 1.0, 0.0, 0.0, 1.0, 0.0, 1.0, 1.0, 0.0, 1.0, 0.0, 0.0, 1.0, 0.0, 1.0, 1.0, 0.0, 1.0, 0.0, 0.0, 1.0, 0.0, 1.0, 1.0, 0.0, 1.0, 0.0, 0.0, 1.0, 0.0, 1.0, 1.0, 0.0, 1.0, 0.0, 0.0, 1.0, 0.0, 1.0, 1.0, 0.0, 1.0, 0.0, 0.0, 1.0, 0.0, 1.0, 1.0, 0.0, 1.0, 0.0, 0.0, 1.0, 0.0, 1.0, 1.0, 0.0, 1.0, 0.0, 0.0, 1.0, 0.0, 1.0, 1.0, 0.0, 1.0, 0.0, 0.0, 1.0, 0.0, 1.0, 1.0, 0.0, 1.0, 0.0, 0.0, 1.0, 0.0, 1.0, 1.0, 0.0, 1.0, 0.0, 0.0, 1.0, 0.0, 1.0, 1.0, 0.0, 1.0, 0.0, 0.0, 1.0, 0.0, 1.0, 1.0, 0.0, 1.0, 0.0, 0.0, 1.0, 0.0, 1.0, 1.0, 0.0, 1.0, 0.0, 0.0, 1.0, 0.0, 1.0, 1.0, 0.0, 1.0, 0.0, 0.0, 1.0, 0.0, 1.0, 1.0, 0.0, 1.0, 0.0, 0.0, 1.0, 0.0, 1.0, 1.0, 0.0, 1.0, 0.0, 0.0, 1.0, 0.0, 1.0, 1.0, 0.0, 1.0, 0.0, 0.0, 1.0, 0.0, 1.0, 1.0, 0.0, 1.0, 0.0, 0.0, 1.0, 0.0, 1.0, 1.0, 0.0, 1.0, 0.0, 0.0, 1.0, 0.0, 1.0, 1.0, 0.0, 1.0, 0.0, 0.0, 1.0, 0.0, 1.0, 1.0, 0.0, 1.0, 0.0, 0.0, 1.0, 0.0, 1.0, 1.0, 0.0, 1.0, 0.0, 0.0, 1.0, 0.0, 1.0, 1.0, 0.0, 1.0, 0.0, 0.0, 1.0, 0.0, 1.0, 1.0, 0.0, 1.0, 0.0, 0.0, 1.0, 0.0, 1.0, 1.0, 0.0, 1.0, 0.0, 0.0, 1.0, 0.0, 1.0, 1.0, 0.0, 1.0, 0.0, 0.0, 1.0, 0.0, 1.0, 1.0, 0.0, 1.0, 0.0, 0.0, 1.0, 0.0, 1.0, 1.0, 0.0, 1.0, 0.0, 0.0, 1.0, 0.0, 1.0, 1.0, 0.0, 1.0])
me_cylinder_005.materials.append(mat_material_004)
me_cylinder_005.use_remesh_preserve_volume = False
me_cylinder_005.use_remesh_preserve_attributes = False
me_cylinder_005.use_mirror_vertex_groups = False
me_cylinder_005.update()
me_cylinder_004 = bpy.data.meshes.new('Cylinder.004')
me_cylinder_004.from_pydata([(0.0, 0.5, -1.5), (0.25, 0.433, -1.5), (0.433, 0.25, -1.5), (0.5, -2.186e-08, -1.5), (0.433, -0.25, -1.5), (0.25, -0.433, -1.5), (7.55e-08, -0.5, -1.5), (-0.25, -0.433, -1.5), (-0.433, -0.25, -1.5), (-0.5, -2.325e-07, -1.5), (-0.433, 0.25, -1.5), (-0.25, 0.433, -1.5), (-1.526e-09, 0.3464, -1.5), (0.1732, 0.3, -1.5), (0.3, 0.1732, -1.5), (0.3464, -3.65e-08, -1.5), (0.3, -0.1732, -1.5), (0.1732, -0.3, -1.5), (5.078e-08, -0.3464, -1.5), (-0.1732, -0.3, -1.5), (-0.3, -0.1732, -1.5), (-0.3464, -1.824e-07, -1.5), (-0.3, 0.1732, -1.5), (-0.1732, 0.3, -1.5), (-1.526e-09, 0.3464, -1.5), (0.1732, 0.3, -1.5), (0.3, 0.1732, -1.5), (0.3464, -3.65e-08, -1.5), (0.3, -0.1732, -1.5), (0.1732, -0.3, -1.5), (5.078e-08, -0.3464, -1.5), (-0.1732, -0.3, -1.5), (-0.3, -0.1732, -1.5), (-0.3464, -1.824e-07, -1.5), (-0.3, 0.1732, -1.5), (-0.1732, 0.3, -1.5), (-1.526e-09, 0.3464, -1.462), (0.1732, 0.3, -1.462), (0.3, 0.1732, -1.462), (0.3464, -3.65e-08, -1.462), (0.3, -0.1732, -1.462), (0.1732, -0.3, -1.462), (5.078e-08, -0.3464, -1.462), (-0.1732, -0.3, -1.462), (-0.3, -0.1732, -1.462), (-0.3464, -1.824e-07, -1.462), (-0.3, 0.1732, -1.462), (-0.1732, 0.3, -1.462), (0.0, 0.5, -1.449), (0.25, 0.433, -1.449), (0.433, 0.25, -1.449), (0.5, -2.186e-08, -1.449), (0.433, -0.25, -1.449), (0.25, -0.433, -1.449), (7.55e-08, -0.5, -1.449), (-0.25, -0.433, -1.449), (-0.433, -0.25, -1.449), (-0.5, -2.325e-07, -1.449), (-0.433, 0.25, -1.449), (-0.25, 0.433, -1.449), (0.0, 0.5, -1.454), (0.25, 0.433, -1.454), (0.433, 0.25, -1.454), (0.5, -2.186e-08, -1.454), (0.433, -0.25, -1.454), (0.25, -0.433, -1.454), (7.55e-08, -0.5, -1.454), (-0.25, -0.433, -1.454), (-0.433, -0.25, -1.454), (-0.5, -2.325e-07, -1.454), (-0.433, 0.25, -1.454), (-0.25, 0.433, -1.454), (-0.1732, -0.3, -1.469), (-0.3, -0.1732, -1.469), (0.3, 0.1732, -1.469), (0.3464, -3.65e-08, -1.469), (-0.1732, 0.3, -1.469), (-1.526e-09, 0.3464, -1.469), (5.078e-08, -0.3464, -1.469), (0.1732, 0.3, -1.469), (-0.3, 0.1732, -1.469), (0.1732, -0.3, -1.469), (-0.3464, -1.824e-07, -1.469), (0.3, -0.1732, -1.469), (0.0001144, 0.3514, -1.462), (0.176, 0.3042, -1.462), (0.3048, 0.1755, -1.462), (0.3519, -0.0004269, -1.462), (0.3048, -0.1763, -1.462), (0.176, -0.3051, -1.462), (0.0001144, -0.3522, -1.462), (-0.1758, -0.3051, -1.462), (-0.3045, -0.1763, -1.462), (-0.3517, -0.000427, -1.462), (-0.3045, 0.1755, -1.462), (-0.1758, 0.3042, -1.462), (-0.1758, -0.3051, -1.47), (-0.3045, -0.1763, -1.47), (0.3048, 0.1755, -1.47), (0.3519, -0.0004269, -1.47), (-0.1758, 0.3042, -1.47), (0.0001144, 0.3514, -1.47), (0.0001144, -0.3522, -1.47), (0.176, 0.3042, -1.47), (-0.3045, 0.1755, -1.47), (0.176, -0.3051, -1.47), (-0.3517, -0.000427, -1.47), (0.3048, -0.1763, -1.47), (0.0, 0.5, 0.8983), (0.25, 0.433, 0.8983), (0.433, 0.25, 0.8983), (0.5, -2.186e-08, 0.8983), (0.433, -0.25, 0.8983), (0.25, -0.433, 0.8983), (7.55e-08, -0.5, 0.8983), (-0.25, -0.433, 0.8983), (-0.433, -0.25, 0.8983), (-0.5, -2.325e-07, 0.8983), (-0.433, 0.25, 0.8983), (-0.25, 0.433, 0.8983)], [], [(11, 0, 12, 23), (6, 7, 19, 18), (1, 2, 14, 13), (9, 10, 22, 21), (4, 5, 17, 16), (7, 8, 20, 19), (2, 3, 15, 14), (10, 11, 23, 22), (5, 6, 18, 17), (8, 9, 21, 20), (3, 4, 16, 15), (0, 1, 13, 12), (16, 17, 29, 28), (74, 75, 39, 38), (79, 74, 38, 37), (10, 58, 59, 11), (11, 59, 48, 0), (9, 57, 58, 10), (8, 56, 57, 9), (7, 55, 56, 8), (6, 54, 55, 7), (5, 53, 54, 6), (4, 52, 53, 5), (3, 51, 52, 4), (2, 50, 51, 3), (1, 49, 50, 2), (0, 48, 49, 1), (52, 64, 65, 53), (27, 28, 83, 75), (32, 33, 82, 73), (28, 29, 81, 83), (33, 34, 80, 82), (24, 25, 79, 77), (29, 30, 78, 81), (34, 35, 76, 80), (25, 26, 74, 79), (30, 31, 72, 78), (35, 24, 77, 76), (26, 27, 75, 74), (31, 32, 73, 72), (74, 75, 99, 98), (80, 76, 100, 104), (83, 81, 105, 107), (47, 46, 94, 95), (43, 42, 90, 91), (39, 38, 86, 87), (72, 73, 97, 96), (79, 74, 98, 103), (40, 39, 87, 88), (82, 80, 104, 106), (36, 47, 95, 84), (44, 43, 91, 92), (78, 72, 96, 102), (77, 79, 103, 101), (44, 45, 93, 92), (41, 40, 88, 89), (37, 36, 84, 85), (75, 83, 107, 99), (76, 77, 101, 100), (81, 78, 102, 105), (46, 45, 93, 94), (42, 41, 89, 90), (38, 37, 85, 86), (73, 82, 106, 97), (70, 118, 119, 71), (71, 119, 108, 60), (69, 117, 118, 70), (68, 116, 117, 69), (67, 115, 116, 68), (66, 114, 115, 67), (65, 113, 114, 66), (64, 112, 113, 65), (63, 111, 112, 64), (62, 110, 111, 63), (61, 109, 110, 62), (60, 108, 109, 61)])
me_cylinder_004.polygons.foreach_set('use_smooth', [True] * 76)
_uv = me_cylinder_004.uv_layers.new(name='UVMap')
_uv.uv.foreach_set('vector', [0.5833, 0.0, 0.5, 0.0, 0.5, 0.0, 0.5833, 0.0, 0.9999, 0.0, 0.9166, 0.0, 0.9166, 0.0, 0.9999, 0.0, 0.4166, 0.0, 0.3333, 0.0, 0.3333, 0.0, 0.4166, 0.0, 0.75, 0.0, 0.6666, 0.0, 0.6666, 0.0, 0.75, 0.0, 0.1667, 0.0, 0.08333, 0.0, 0.08333, 0.0, 0.1667, 0.0, 0.9166, 0.0, 0.8333, 0.0, 0.8333, 0.0, 0.9166, 0.0, 0.3333, 0.0, 0.25, 0.0, 0.25, 0.0, 0.3333, 0.0, 0.6666, 0.0, 0.5833, 0.0, 0.5833, 0.0, 0.6666, 0.0, 0.08333, 0.0, 0.0, 0.0, 0.0, 0.0, 0.08333, 0.0, 0.8333, 0.0, 0.75, 0.0, 0.75, 0.0, 0.8333, 0.0, 0.25, 0.0, 0.1667, 0.0, 0.1667, 0.0, 0.25, 0.0, 0.5, 0.0, 0.4166, 0.0, 0.4166, 0.0, 0.5, 0.0, 0.1667, 0.0, 0.08333, 0.0, 0.08333, 0.0, 0.1667, 0.0, 0.3333, 0.01275, 0.25, 0.01275, 0.25, 0.01602, 0.3333, 0.01602, 0.4166, 0.01275, 0.3333, 0.01275, 0.3333, 0.01602, 0.4166, 0.01602, 0.6666, 0.0, 0.6666, 0.0211, 0.5833, 0.0211, 0.5833, 0.0, 0.5833, 0.0, 0.5833, 0.0211, 0.5, 0.0211, 0.5, 0.0, 0.75, 0.0, 0.75, 0.0211, 0.6666, 0.0211, 0.6666, 0.0, 0.8333, 0.0, 0.8333, 0.0211, 0.75, 0.0211, 0.75, 0.0, 0.9166, 0.0, 0.9166, 0.0211, 0.8333, 0.0211, 0.8333, 0.0, 0.9999, 0.0, 0.9999, 0.0211, 0.9166, 0.0211, 0.9166, 0.0, 0.08333, 0.0, 0.08333, 0.0211, 0.0, 0.0211, 0.0, 0.0, 0.1667, 0.0, 0.1667, 0.0211, 0.08333, 0.0211, 0.08333, 0.0, 0.25, 0.0, 0.25, 0.0211, 0.1667, 0.0211, 0.1667, 0.0, 0.3333, 0.0, 0.3333, 0.0211, 0.25, 0.0211, 0.25, 0.0, 0.4166, 0.0, 0.4166, 0.0211, 0.3333, 0.0211, 0.3333, 0.0, 0.5, 0.0, 0.5, 0.0211, 0.4166, 0.0211, 0.4166, 0.0, 0.1667, 0.0211, 0.1667, 0.01904, 0.08333, 0.01904, 0.08333, 0.0211, 0.25, 0.0, 0.1667, 0.0, 0.1667, 0.01275, 0.25, 0.01275, 0.8333, 0.0, 0.75, 0.0, 0.75, 0.01275, 0.8333, 0.01275, 0.1667, 0.0, 0.08333, 0.0, 0.08333, 0.01275, 0.1667, 0.01275, 0.75, 0.0, 0.6666, 0.0, 0.6666, 0.01275, 0.75, 0.01275, 0.5, 0.0, 0.4166, 0.0, 0.4166, 0.01275, 0.5, 0.01275, 0.08333, 0.0, 0.0, 0.0, 0.0, 0.01275, 0.08333, 0.01275, 0.6666, 0.0, 0.5833, 0.0, 0.5833, 0.01275, 0.6666, 0.01275, 0.4166, 0.0, 0.3333, 0.0, 0.3333, 0.01275, 0.4166, 0.01275, 0.9999, 0.0, 0.9166, 0.0, 0.9166, 0.01275, 0.9999, 0.01275, 0.5833, 0.0, 0.5, 0.0, 0.5, 0.01275, 0.5833, 0.01275, 0.3333, 0.0, 0.25, 0.0, 0.25, 0.01275, 0.3333, 0.01275, 0.9166, 0.0, 0.8333, 0.0, 0.8333, 0.01275, 0.9166, 0.01275, 0.3333, 0.01275, 0.25, 0.01275, 0.2498, 0.01254, 0.3331, 0.01254, 0.6666, 0.01275, 0.5833, 0.01275, 0.5834, 0.01254, 0.6668, 0.01254, 0.1667, 0.01275, 0.08333, 0.01275, 0.08328, 0.01254, 0.1665, 0.01254, 0.5833, 0.01602, 0.6666, 0.01602, 0.6668, 0.01586, 0.5834, 0.01586, 0.9166, 0.01602, 0.9999, 0.01602, 1.0, 0.01586, 0.9168, 0.01586, 0.25, 0.01602, 0.3333, 0.01602, 0.3331, 0.01586, 0.2498, 0.01586, 0.9166, 0.01275, 0.8333, 0.01275, 0.8335, 0.01254, 0.9168, 0.01254, 0.4166, 0.01275, 0.3333, 0.01275, 0.3331, 0.01254, 0.4165, 0.01254, 0.1667, 0.01602, 0.25, 0.01602, 0.2498, 0.01586, 0.1665, 0.01586, 0.75, 0.01275, 0.6666, 0.01275, 0.6668, 0.01254, 0.7502, 0.01254, 0.5, 0.01602, 0.5833, 0.01602, 0.5834, 0.01586, 0.4999, 0.01586, 0.8333, 0.01602, 0.9166, 0.01602, 0.9168, 0.01586, 0.8335, 0.01586, 0.9999, 0.01275, 0.9166, 0.01275, 0.9168, 0.01254, 1.0, 0.01254, 0.5, 0.01275, 0.4166, 0.01275, 0.4165, 0.01254, 0.4999, 0.01254, 0.8333, 0.01602, 0.75, 0.01602, 0.7502, 0.01586, 0.8335, 0.01586, 0.08333, 0.01602, 0.1667, 0.01602, 0.1665, 0.01586, 0.08328, 0.01586, 0.4166, 0.01602, 0.5, 0.01602, 0.4999, 0.01586, 0.4165, 0.01586, 0.25, 0.01275, 0.1667, 0.01275, 0.1665, 0.01254, 0.2498, 0.01254, 0.5833, 0.01275, 0.5, 0.01275, 0.4999, 0.01254, 0.5834, 0.01254, 0.08333, 0.01275, 0.0, 0.01275, 5.162e-05, 0.01254, 0.08328, 0.01254, 0.6666, 0.01602, 0.75, 0.01602, 0.7502, 0.01586, 0.6668, 0.01586, 0.0, 0.01602, 0.08333, 0.01602, 0.08328, 0.01586, 5.162e-05, 0.01586, 0.3333, 0.01602, 0.4166, 0.01602, 0.4165, 0.01586, 0.3331, 0.01586, 0.8333, 0.01275, 0.75, 0.01275, 0.7502, 0.01254, 0.8335, 0.01254, 0.6666, 0.01904, 0.6666, 1.0, 0.5833, 1.0, 0.5833, 0.01904, 0.5833, 0.01904, 0.5833, 1.0, 0.5, 1.0, 0.5, 0.01904, 0.75, 0.01904, 0.75, 1.0, 0.6666, 1.0, 0.6666, 0.01904, 0.8333, 0.01904, 0.8333, 1.0, 0.75, 1.0, 0.75, 0.01904, 0.9166, 0.01904, 0.9166, 1.0, 0.8333, 1.0, 0.8333, 0.01904, 0.9999, 0.01904, 0.9999, 1.0, 0.9166, 1.0, 0.9166, 0.01904, 0.08333, 0.01904, 0.08333, 1.0, 0.0, 1.0, 0.0, 0.01904, 0.1667, 0.01904, 0.1667, 1.0, 0.08333, 1.0, 0.08333, 0.01904, 0.25, 0.01904, 0.25, 1.0, 0.1667, 1.0, 0.1667, 0.01904, 0.3333, 0.01904, 0.3333, 1.0, 0.25, 1.0, 0.25, 0.01904, 0.4166, 0.01904, 0.4166, 1.0, 0.3333, 1.0, 0.3333, 0.01904, 0.5, 0.01904, 0.5, 1.0, 0.4166, 1.0, 0.4166, 0.01904])
me_cylinder_004.materials.append(mat_material_003)
me_cylinder_004.use_remesh_preserve_volume = False
me_cylinder_004.use_remesh_preserve_attributes = False
me_cylinder_004.use_mirror_vertex_groups = False
me_cylinder_004.update()
me_cylinder_003 = bpy.data.meshes.new('Cylinder.003')
me_cylinder_003.from_pydata([(0.0, 0.5, -1.5), (0.25, 0.433, -1.5), (0.433, 0.25, -1.5), (0.5, -2.186e-08, -1.5), (0.433, -0.25, -1.5), (0.25, -0.433, -1.5), (7.55e-08, -0.5, -1.5), (-0.25, -0.433, -1.5), (-0.433, -0.25, -1.5), (-0.5, -2.325e-07, -1.5), (-0.433, 0.25, -1.5), (-0.25, 0.433, -1.5), (-1.526e-09, 0.3464, -1.5), (0.1732, 0.3, -1.5), (0.3, 0.1732, -1.5), (0.3464, -3.65e-08, -1.5), (0.3, -0.1732, -1.5), (0.1732, -0.3, -1.5), (5.078e-08, -0.3464, -1.5), (-0.1732, -0.3, -1.5), (-0.3, -0.1732, -1.5), (-0.3464, -1.824e-07, -1.5), (-0.3, 0.1732, -1.5), (-0.1732, 0.3, -1.5), (-1.526e-09, 0.3464, -1.5), (0.1732, 0.3, -1.5), (0.3, 0.1732, -1.5), (0.3464, -3.65e-08, -1.5), (0.3, -0.1732, -1.5), (0.1732, -0.3, -1.5), (5.078e-08, -0.3464, -1.5), (-0.1732, -0.3, -1.5), (-0.3, -0.1732, -1.5), (-0.3464, -1.824e-07, -1.5), (-0.3, 0.1732, -1.5), (-0.1732, 0.3, -1.5), (-1.526e-09, 0.3464, -1.462), (0.1732, 0.3, -1.462), (0.3, 0.1732, -1.462), (0.3464, -3.65e-08, -1.462), (0.3, -0.1732, -1.462), (0.1732, -0.3, -1.462), (5.078e-08, -0.3464, -1.462), (-0.1732, -0.3, -1.462), (-0.3, -0.1732, -1.462), (-0.3464, -1.824e-07, -1.462), (-0.3, 0.1732, -1.462), (-0.1732, 0.3, -1.462), (0.0, 0.5, -1.449), (0.25, 0.433, -1.449), (0.433, 0.25, -1.449), (0.5, -2.186e-08, -1.449), (0.433, -0.25, -1.449), (0.25, -0.433, -1.449), (7.55e-08, -0.5, -1.449), (-0.25, -0.433, -1.449), (-0.433, -0.25, -1.449), (-0.5, -2.325e-07, -1.449), (-0.433, 0.25, -1.449), (-0.25, 0.433, -1.449), (0.0, 0.5, -1.454), (0.25, 0.433, -1.454), (0.433, 0.25, -1.454), (0.5, -2.186e-08, -1.454), (0.433, -0.25, -1.454), (0.25, -0.433, -1.454), (7.55e-08, -0.5, -1.454), (-0.25, -0.433, -1.454), (-0.433, -0.25, -1.454), (-0.5, -2.325e-07, -1.454), (-0.433, 0.25, -1.454), (-0.25, 0.433, -1.454), (-0.1732, -0.3, -1.469), (-0.3, -0.1732, -1.469), (0.3, 0.1732, -1.469), (0.3464, -3.65e-08, -1.469), (-0.1732, 0.3, -1.469), (-1.526e-09, 0.3464, -1.469), (5.078e-08, -0.3464, -1.469), (0.1732, 0.3, -1.469), (-0.3, 0.1732, -1.469), (0.1732, -0.3, -1.469), (-0.3464, -1.824e-07, -1.469), (0.3, -0.1732, -1.469), (0.0001144, 0.3514, -1.462), (0.176, 0.3042, -1.462), (0.3048, 0.1755, -1.462), (0.3519, -0.0004269, -1.462), (0.3048, -0.1763, -1.462), (0.176, -0.3051, -1.462), (0.0001144, -0.3522, -1.462), (-0.1758, -0.3051, -1.462), (-0.3045, -0.1763, -1.462), (-0.3517, -0.000427, -1.462), (-0.3045, 0.1755, -1.462), (-0.1758, 0.3042, -1.462), (-0.1758, -0.3051, -1.47), (-0.3045, -0.1763, -1.47), (0.3048, 0.1755, -1.47), (0.3519, -0.0004269, -1.47), (-0.1758, 0.3042, -1.47), (0.0001144, 0.3514, -1.47), (0.0001144, -0.3522, -1.47), (0.176, 0.3042, -1.47), (-0.3045, 0.1755, -1.47), (0.176, -0.3051, -1.47), (-0.3517, -0.000427, -1.47), (0.3048, -0.1763, -1.47), (0.0, 0.5, 0.8983), (0.25, 0.433, 0.8983), (0.433, 0.25, 0.8983), (0.5, -2.186e-08, 0.8983), (0.433, -0.25, 0.8983), (0.25, -0.433, 0.8983), (7.55e-08, -0.5, 0.8983), (-0.25, -0.433, 0.8983), (-0.433, -0.25, 0.8983), (-0.5, -2.325e-07, 0.8983), (-0.433, 0.25, 0.8983), (-0.25, 0.433, 0.8983)], [], [(11, 0, 12, 23), (6, 7, 19, 18), (1, 2, 14, 13), (9, 10, 22, 21), (4, 5, 17, 16), (7, 8, 20, 19), (2, 3, 15, 14), (10, 11, 23, 22), (5, 6, 18, 17), (8, 9, 21, 20), (3, 4, 16, 15), (0, 1, 13, 12), (16, 17, 29, 28), (74, 75, 39, 38), (79, 74, 38, 37), (10, 58, 59, 11), (11, 59, 48, 0), (9, 57, 58, 10), (8, 56, 57, 9), (7, 55, 56, 8), (6, 54, 55, 7), (5, 53, 54, 6), (4, 52, 53, 5), (3, 51, 52, 4), (2, 50, 51, 3), (1, 49, 50, 2), (0, 48, 49, 1), (52, 64, 65, 53), (27, 28, 83, 75), (32, 33, 82, 73), (28, 29, 81, 83), (33, 34, 80, 82), (24, 25, 79, 77), (29, 30, 78, 81), (34, 35, 76, 80), (25, 26, 74, 79), (30, 31, 72, 78), (35, 24, 77, 76), (26, 27, 75, 74), (31, 32, 73, 72), (74, 75, 99, 98), (80, 76, 100, 104), (83, 81, 105, 107), (47, 46, 94, 95), (43, 42, 90, 91), (39, 38, 86, 87), (72, 73, 97, 96), (79, 74, 98, 103), (40, 39, 87, 88), (82, 80, 104, 106), (36, 47, 95, 84), (44, 43, 91, 92), (78, 72, 96, 102), (77, 79, 103, 101), (44, 45, 93, 92), (41, 40, 88, 89), (37, 36, 84, 85), (75, 83, 107, 99), (76, 77, 101, 100), (81, 78, 102, 105), (46, 45, 93, 94), (42, 41, 89, 90), (38, 37, 85, 86), (73, 82, 106, 97), (70, 118, 119, 71), (71, 119, 108, 60), (69, 117, 118, 70), (68, 116, 117, 69), (67, 115, 116, 68), (66, 114, 115, 67), (65, 113, 114, 66), (64, 112, 113, 65), (63, 111, 112, 64), (62, 110, 111, 63), (61, 109, 110, 62), (60, 108, 109, 61)])
me_cylinder_003.polygons.foreach_set('use_smooth', [True] * 76)
_uv = me_cylinder_003.uv_layers.new(name='UVMap')
_uv.uv.foreach_set('vector', [0.0, 0.0, 1.0, 0.0, 1.0, 1.0, 0.0, 1.0, 0.0, 0.0, 1.0, 0.0, 1.0, 1.0, 0.0, 1.0, 0.0, 0.0, 1.0, 0.0, 1.0, 1.0, 0.0, 1.0, 0.0, 0.0, 1.0, 0.0, 1.0, 1.0, 0.0, 1.0, 0.0, 0.0, 1.0, 0.0, 1.0, 1.0, 0.0, 1.0, 0.0, 0.0, 1.0, 0.0, 1.0, 1.0, 0.0, 1.0, 0.0, 0.0, 1.0, 0.0, 1.0, 1.0, 0.0, 1.0, 0.0, 0.0, 1.0, 0.0, 1.0, 1.0, 0.0, 1.0, 0.0, 0.0, 1.0, 0.0, 1.0, 1.0, 0.0, 1.0, 0.0, 0.0, 1.0, 0.0, 1.0, 1.0, 0.0, 1.0, 0.0, 0.0, 1.0, 0.0, 1.0, 1.0, 0.0, 1.0, 0.0, 0.0, 1.0, 0.0, 1.0, 1.0, 0.0, 1.0, 0.0, 0.0, 1.0, 0.0, 1.0, 1.0, 0.0, 1.0, 0.0, 0.0, 1.0, 0.0, 1.0, 1.0, 0.0, 1.0, 0.0, 0.0, 1.0, 0.0, 1.0, 1.0, 0.0, 1.0, 0.0, 0.0, 1.0, 0.0, 1.0, 1.0, 0.0, 1.0, 0.0, 0.0, 1.0, 0.0, 1.0, 1.0, 0.0, 1.0, 0.0, 0.0, 1.0, 0.0, 1.0, 1.0, 0.0, 1.0, 0.0, 0.0, 1.0, 0.0, 1.0, 1.0, 0.0, 1.0, 0.0, 0.0, 1.0, 0.0, 1.0, 1.0, 0.0, 1.0, 0.0, 0.0, 1.0, 0.0, 1.0, 1.0, 0.0, 1.0, 0.0, 0.0, 1.0, 0.0, 1.0, 1.0, 0.0, 1.0, 0.0, 0.0, 1.0, 0.0, 1.0, 1.0, 0.0, 1.0, 0.0, 0.0, 1.0, 0.0, 1.0, 1.0, 0.0, 1.0, 0.0, 0.0, 1.0, 0.0, 1.0, 1.0, 0.0, 1.0, 0.0, 0.0, 1.0, 0.0, 1.0, 1.0, 0.0, 1.0, 0.0, 0.0, 1.0, 0.0, 1.0, 1.0, 0.0, 1.0, 0.0, 0.0, 1.0, 0.0, 1.0, 1.0, 0.0, 1.0, 0.0, 0.0, 1.0, 0.0, 1.0, 1.0, 0.0, 1.0, 0.0, 0.0, 1.0, 0.0, 1.0, 1.0, 0.0, 1.0, 0.0, 0.0, 1.0, 0.0, 1.0, 1.0, 0.0, 1.0, 0.0, 0.0, 1.0, 0.0, 1.0, 1.0, 0.0, 1.0, 0.0, 0.0, 1.0, 0.0, 1.0, 1.0, 0.0, 1.0, 0.0, 0.0, 1.0, 0.0, 1.0, 1.0, 0.0, 1.0, 0.0, 0.0, 1.0, 0.0, 1.0, 1.0, 0.0, 1.0, 0.0, 0.0, 1.0, 0.0, 1.0, 1.0, 0.0, 1.0, 0.0, 0.0, 1.0, 0.0, 1.0, 1.0, 0.0, 1.0, 0.0, 0.0, 1.0, 0.0, 1.0, 1.0, 0.0, 1.0, 0.0, 0.0, 1.0, 0.0, 1.0, 1.0, 0.0, 1.0, 0.0, 0.0, 1.0, 0.0, 1.0, 1.0, 0.0, 1.0, 0.0, 0.0, 1.0, 0.0, 1.0, 1.0, 0.0, 1.0, 0.0, 0.0, 1.0, 0.0, 1.0, 1.0, 0.0, 1.0, 0.0, 0.0, 1.0, 0.0, 1.0, 1.0, 0.0, 1.0, 0.0, 0.0, 1.0, 0.0, 1.0, 1.0, 0.0, 1.0, 0.0, 0.0, 1.0, 0.0, 1.0, 1.0, 0.0, 1.0, 0.0, 0.0, 1.0, 0.0, 1.0, 1.0, 0.0, 1.0, 0.0, 0.0, 1.0, 0.0, 1.0, 1.0, 0.0, 1.0, 0.0, 0.0, 1.0, 0.0, 1.0, 1.0, 0.0, 1.0, 0.0, 0.0, 1.0, 0.0, 1.0, 1.0, 0.0, 1.0, 0.0, 0.0, 1.0, 0.0, 1.0, 1.0, 0.0, 1.0, 0.0, 0.0, 1.0, 0.0, 1.0, 1.0, 0.0, 1.0, 0.0, 0.0, 1.0, 0.0, 1.0, 1.0, 0.0, 1.0, 0.0, 0.0, 1.0, 0.0, 1.0, 1.0, 0.0, 1.0, 0.0, 0.0, 1.0, 0.0, 1.0, 1.0, 0.0, 1.0, 0.0, 0.0, 1.0, 0.0, 1.0, 1.0, 0.0, 1.0, 0.0, 0.0, 1.0, 0.0, 1.0, 1.0, 0.0, 1.0, 0.0, 0.0, 1.0, 0.0, 1.0, 1.0, 0.0, 1.0, 0.0, 0.0, 1.0, 0.0, 1.0, 1.0, 0.0, 1.0, 0.0, 0.0, 1.0, 0.0, 1.0, 1.0, 0.0, 1.0, 0.0, 0.0, 1.0, 0.0, 1.0, 1.0, 0.0, 1.0, 0.0, 0.0, 1.0, 0.0, 1.0, 1.0, 0.0, 1.0, 0.0, 0.0, 1.0, 0.0, 1.0, 1.0, 0.0, 1.0, 0.0, 0.0, 1.0, 0.0, 1.0, 1.0, 0.0, 1.0, 0.0, 0.0, 1.0, 0.0, 1.0, 1.0, 0.0, 1.0, 0.0, 0.0, 1.0, 0.0, 1.0, 1.0, 0.0, 1.0, 0.0, 0.0, 1.0, 0.0, 1.0, 1.0, 0.0, 1.0, 0.0, 0.0, 1.0, 0.0, 1.0, 1.0, 0.0, 1.0, 0.0, 0.0, 1.0, 0.0, 1.0, 1.0, 0.0, 1.0, 0.0, 0.0, 1.0, 0.0, 1.0, 1.0, 0.0, 1.0, 0.0, 0.0, 1.0, 0.0, 1.0, 1.0, 0.0, 1.0, 0.0, 0.0, 1.0, 0.0, 1.0, 1.0, 0.0, 1.0, 0.0, 0.0, 1.0, 0.0, 1.0, 1.0, 0.0, 1.0, 0.0, 0.0, 1.0, 0.0, 1.0, 1.0, 0.0, 1.0, 0.0, 0.0, 1.0, 0.0, 1.0, 1.0, 0.0, 1.0, 0.0, 0.0, 1.0, 0.0, 1.0, 1.0, 0.0, 1.0, 0.0, 0.0, 1.0, 0.0, 1.0, 1.0, 0.0, 1.0])
me_cylinder_003.materials.append(mat_material_003)
me_cylinder_003.use_remesh_preserve_volume = False
me_cylinder_003.use_remesh_preserve_attributes = False
me_cylinder_003.use_mirror_vertex_groups = False
me_cylinder_003.update()
me_cylinder_002 = bpy.data.meshes.new('Cylinder.002')
me_cylinder_002.from_pydata([(0.0, 0.5, -1.5), (0.25, 0.433, -1.5), (0.433, 0.25, -1.5), (0.5, -2.186e-08, -1.5), (0.433, -0.25, -1.5), (0.25, -0.433, -1.5), (7.55e-08, -0.5, -1.5), (-0.25, -0.433, -1.5), (-0.433, -0.25, -1.5), (-0.5, -2.325e-07, -1.5), (-0.433, 0.25, -1.5), (-0.25, 0.433, -1.5), (-1.526e-09, 0.3464, -1.5), (0.1732, 0.3, -1.5), (0.3, 0.1732, -1.5), (0.3464, -3.65e-08, -1.5), (0.3, -0.1732, -1.5), (0.1732, -0.3, -1.5), (5.078e-08, -0.3464, -1.5), (-0.1732, -0.3, -1.5), (-0.3, -0.1732, -1.5), (-0.3464, -1.824e-07, -1.5), (-0.3, 0.1732, -1.5), (-0.1732, 0.3, -1.5), (-1.526e-09, 0.3464, -1.5), (0.1732, 0.3, -1.5), (0.3, 0.1732, -1.5), (0.3464, -3.65e-08, -1.5), (0.3, -0.1732, -1.5), (0.1732, -0.3, -1.5), (5.078e-08, -0.3464, -1.5), (-0.1732, -0.3, -1.5), (-0.3, -0.1732, -1.5), (-0.3464, -1.824e-07, -1.5), (-0.3, 0.1732, -1.5), (-0.1732, 0.3, -1.5), (-1.526e-09, 0.3464, -1.462), (0.1732, 0.3, -1.462), (0.3, 0.1732, -1.462), (0.3464, -3.65e-08, -1.462), (0.3, -0.1732, -1.462), (0.1732, -0.3, -1.462), (5.078e-08, -0.3464, -1.462), (-0.1732, -0.3, -1.462), (-0.3, -0.1732, -1.462), (-0.3464, -1.824e-07, -1.462), (-0.3, 0.1732, -1.462), (-0.1732, 0.3, -1.462), (0.0, 0.5, -1.449), (0.25, 0.433, -1.449), (0.433, 0.25, -1.449), (0.5, -2.186e-08, -1.449), (0.433, -0.25, -1.449), (0.25, -0.433, -1.449), (7.55e-08, -0.5, -1.449), (-0.25, -0.433, -1.449), (-0.433, -0.25, -1.449), (-0.5, -2.325e-07, -1.449), (-0.433, 0.25, -1.449), (-0.25, 0.433, -1.449), (0.0, 0.5, -1.454), (0.25, 0.433, -1.454), (0.433, 0.25, -1.454), (0.5, -2.186e-08, -1.454), (0.433, -0.25, -1.454), (0.25, -0.433, -1.454), (7.55e-08, -0.5, -1.454), (-0.25, -0.433, -1.454), (-0.433, -0.25, -1.454), (-0.5, -2.325e-07, -1.454), (-0.433, 0.25, -1.454), (-0.25, 0.433, -1.454), (-0.1732, -0.3, -1.469), (-0.3, -0.1732, -1.469), (0.3, 0.1732, -1.469), (0.3464, -3.65e-08, -1.469), (-0.1732, 0.3, -1.469), (-1.526e-09, 0.3464, -1.469), (5.078e-08, -0.3464, -1.469), (0.1732, 0.3, -1.469), (-0.3, 0.1732, -1.469), (0.1732, -0.3, -1.469), (-0.3464, -1.824e-07, -1.469), (0.3, -0.1732, -1.469), (0.0001144, 0.3514, -1.462), (0.176, 0.3042, -1.462), (0.3048, 0.1755, -1.462), (0.3519, -0.0004269, -1.462), (0.3048, -0.1763, -1.462), (0.176, -0.3051, -1.462), (0.0001144, -0.3522, -1.462), (-0.1758, -0.3051, -1.462), (-0.3045, -0.1763, -1.462), (-0.3517, -0.000427, -1.462), (-0.3045, 0.1755, -1.462), (-0.1758, 0.3042, -1.462), (0.0, 0.5, 0.8983), (0.25, 0.433, 0.8983), (0.433, 0.25, 0.8983), (0.5, -2.186e-08, 0.8983), (0.433, -0.25, 0.8983), (0.25, -0.433, 0.8983), (7.55e-08, -0.5, 0.8983), (-0.25, -0.433, 0.8983), (-0.433, -0.25, 0.8983), (-0.5, -2.325e-07, 0.8983), (-0.433, 0.25, 0.8983), (-0.25, 0.433, 0.8983)], [], [(11, 0, 12, 23), (6, 7, 19, 18), (1, 2, 14, 13), (9, 10, 22, 21), (4, 5, 17, 16), (7, 8, 20, 19), (2, 3, 15, 14), (10, 11, 23, 22), (5, 6, 18, 17), (8, 9, 21, 20), (3, 4, 16, 15), (0, 1, 13, 12), (16, 17, 29, 28), (79, 74, 38, 37), (10, 58, 59, 11), (11, 59, 48, 0), (9, 57, 58, 10), (8, 56, 57, 9), (7, 55, 56, 8), (6, 54, 55, 7), (5, 53, 54, 6), (4, 52, 53, 5), (3, 51, 52, 4), (2, 50, 51, 3), (1, 49, 50, 2), (0, 48, 49, 1), (52, 64, 65, 53), (27, 28, 83, 75), (32, 33, 82, 73), (28, 29, 81, 83), (33, 34, 80, 82), (24, 25, 79, 77), (29, 30, 78, 81), (34, 35, 76, 80), (25, 26, 74, 79), (30, 31, 72, 78), (35, 24, 77, 76), (26, 27, 75, 74), (31, 32, 73, 72), (47, 46, 94, 95), (43, 42, 90, 91), (39, 38, 86, 87), (40, 39, 87, 88), (36, 47, 95, 84), (44, 43, 91, 92), (44, 45, 93, 92), (41, 40, 88, 89), (37, 36, 84, 85), (46, 45, 93, 94), (42, 41, 89, 90), (38, 37, 85, 86), (70, 106, 107, 71), (71, 107, 96, 60), (69, 105, 106, 70), (68, 104, 105, 69), (67, 103, 104, 68), (66, 102, 103, 67), (65, 101, 102, 66), (64, 100, 101, 65), (63, 99, 100, 64), (62, 98, 99, 63), (61, 97, 98, 62), (60, 96, 97, 61)])
me_cylinder_002.polygons.foreach_set('use_smooth', [True] * 63)
_uv = me_cylinder_002.uv_layers.new(name='UVMap')
_uv.uv.foreach_set('vector', [0.5833, 0.0, 0.5, 0.0, 0.5, 0.0, 0.5833, 0.0, 0.9999, 0.0, 0.9166, 0.0, 0.9166, 0.0, 0.9999, 0.0, 0.4166, 0.0, 0.3333, 0.0, 0.3333, 0.0, 0.4166, 0.0, 0.75, 0.0, 0.6666, 0.0, 0.6666, 0.0, 0.75, 0.0, 0.1667, 0.0, 0.08333, 0.0, 0.08333, 0.0, 0.1667, 0.0, 0.9166, 0.0, 0.8333, 0.0, 0.8333, 0.0, 0.9166, 0.0, 0.3333, 0.0, 0.25, 0.0, 0.25, 0.0, 0.3333, 0.0, 0.6666, 0.0, 0.5833, 0.0, 0.5833, 0.0, 0.6666, 0.0, 0.08333, 0.0, 0.0, 0.0, 0.0, 0.0, 0.08333, 0.0, 0.8333, 0.0, 0.75, 0.0, 0.75, 0.0, 0.8333, 0.0, 0.25, 0.0, 0.1667, 0.0, 0.1667, 0.0, 0.25, 0.0, 0.5, 0.0, 0.4166, 0.0, 0.4166, 0.0, 0.5, 0.0, 0.1667, 0.0, 0.08333, 0.0, 0.08333, 0.0, 0.1667, 0.0, 0.4166, 0.01275, 0.3333, 0.01275, 0.3333, 0.01602, 0.4166, 0.01602, 0.6666, 0.0, 0.6666, 0.0211, 0.5833, 0.0211, 0.5833, 0.0, 0.5833, 0.0, 0.5833, 0.0211, 0.5, 0.0211, 0.5, 0.0, 0.75, 0.0, 0.75, 0.0211, 0.6666, 0.0211, 0.6666, 0.0, 0.8333, 0.0, 0.8333, 0.0211, 0.75, 0.0211, 0.75, 0.0, 0.9166, 0.0, 0.9166, 0.0211, 0.8333, 0.0211, 0.8333, 0.0, 0.9999, 0.0, 0.9999, 0.0211, 0.9166, 0.0211, 0.9166, 0.0, 0.08333, 0.0, 0.08333, 0.0211, 0.0, 0.0211, 0.0, 0.0, 0.1667, 0.0, 0.1667, 0.0211, 0.08333, 0.0211, 0.08333, 0.0, 0.25, 0.0, 0.25, 0.0211, 0.1667, 0.0211, 0.1667, 0.0, 0.3333, 0.0, 0.3333, 0.0211, 0.25, 0.0211, 0.25, 0.0, 0.4166, 0.0, 0.4166, 0.0211, 0.3333, 0.0211, 0.3333, 0.0, 0.5, 0.0, 0.5, 0.0211, 0.4166, 0.0211, 0.4166, 0.0, 0.1667, 0.0211, 0.1667, 0.01904, 0.08333, 0.01904, 0.08333, 0.0211, 0.25, 0.0, 0.1667, 0.0, 0.1667, 0.01275, 0.25, 0.01275, 0.8333, 0.0, 0.75, 0.0, 0.75, 0.01275, 0.8333, 0.01275, 0.1667, 0.0, 0.08333, 0.0, 0.08333, 0.01275, 0.1667, 0.01275, 0.75, 0.0, 0.6666, 0.0, 0.6666, 0.01275, 0.75, 0.01275, 0.5, 0.0, 0.4166, 0.0, 0.4166, 0.01275, 0.5, 0.01275, 0.08333, 0.0, 0.0, 0.0, 0.0, 0.01275, 0.08333, 0.01275, 0.6666, 0.0, 0.5833, 0.0, 0.5833, 0.01275, 0.6666, 0.01275, 0.4166, 0.0, 0.3333, 0.0, 0.3333, 0.01275, 0.4166, 0.01275, 0.9999, 0.0, 0.9166, 0.0, 0.9166, 0.01275, 0.9999, 0.01275, 0.5833, 0.0, 0.5, 0.0, 0.5, 0.01275, 0.5833, 0.01275, 0.3333, 0.0, 0.25, 0.0, 0.25, 0.01275, 0.3333, 0.01275, 0.9166, 0.0, 0.8333, 0.0, 0.8333, 0.01275, 0.9166, 0.01275, 0.5833, 0.01602, 0.6666, 0.01602, 0.6668, 0.01586, 0.5834, 0.01586, 0.9166, 0.01602, 0.9999, 0.01602, 1.0, 0.01586, 0.9168, 0.01586, 0.25, 0.01602, 0.3333, 0.01602, 0.3331, 0.01586, 0.2498, 0.01586, 0.1667, 0.01602, 0.25, 0.01602, 0.2498, 0.01586, 0.1665, 0.01586, 0.5, 0.01602, 0.5833, 0.01602, 0.5834, 0.01586, 0.4999, 0.01586, 0.8333, 0.01602, 0.9166, 0.01602, 0.9168, 0.01586, 0.8335, 0.01586, 0.8333, 0.01602, 0.75, 0.01602, 0.7502, 0.01586, 0.8335, 0.01586, 0.08333, 0.01602, 0.1667, 0.01602, 0.1665, 0.01586, 0.08328, 0.01586, 0.4166, 0.01602, 0.5, 0.01602, 0.4999, 0.01586, 0.4165, 0.01586, 0.6666, 0.01602, 0.75, 0.01602, 0.7502, 0.01586, 0.6668, 0.01586, 0.0, 0.01602, 0.08333, 0.01602, 0.08328, 0.01586, 5.162e-05, 0.01586, 0.3333, 0.01602, 0.4166, 0.01602, 0.4165, 0.01586, 0.3331, 0.01586, 0.6666, 0.01904, 0.6666, 1.0, 0.5833, 1.0, 0.5833, 0.01904, 0.5833, 0.01904, 0.5833, 1.0, 0.5, 1.0, 0.5, 0.01904, 0.75, 0.01904, 0.75, 1.0, 0.6666, 1.0, 0.6666, 0.01904, 0.8333, 0.01904, 0.8333, 1.0, 0.75, 1.0, 0.75, 0.01904, 0.9166, 0.01904, 0.9166, 1.0, 0.8333, 1.0, 0.8333, 0.01904, 0.9999, 0.01904, 0.9999, 1.0, 0.9166, 1.0, 0.9166, 0.01904, 0.08333, 0.01904, 0.08333, 1.0, 0.0, 1.0, 0.0, 0.01904, 0.1667, 0.01904, 0.1667, 1.0, 0.08333, 1.0, 0.08333, 0.01904, 0.25, 0.01904, 0.25, 1.0, 0.1667, 1.0, 0.1667, 0.01904, 0.3333, 0.01904, 0.3333, 1.0, 0.25, 1.0, 0.25, 0.01904, 0.4166, 0.01904, 0.4166, 1.0, 0.3333, 1.0, 0.3333, 0.01904, 0.5, 0.01904, 0.5, 1.0, 0.4166, 1.0, 0.4166, 0.01904])
me_cylinder_002.materials.append(mat_material_004)
me_cylinder_002.use_remesh_preserve_volume = False
me_cylinder_002.use_remesh_preserve_attributes = False
me_cylinder_002.use_mirror_vertex_groups = False
me_cylinder_002.update()
me_cylinder_001 = bpy.data.meshes.new('Cylinder.001')
me_cylinder_001.from_pydata([(0.0, 0.5, 1.5), (0.25, 0.433, 1.5), (0.433, 0.25, 1.5), (0.5, -2.186e-08, 1.5), (0.433, -0.25, 1.5), (0.25, -0.433, 1.5), (7.55e-08, -0.5, 1.5), (-0.25, -0.433, 1.5), (-0.433, -0.25, 1.5), (-0.5, -2.325e-07, 1.5), (-0.433, 0.25, 1.5), (-0.25, 0.433, 1.5), (-1.735e-09, 0.3573, 1.5), (0.1786, 0.3094, 1.5), (0.3094, 0.1786, 1.5), (0.3573, -3.557e-08, 1.5), (0.3094, -0.1786, 1.5), (0.1786, -0.3094, 1.5), (5.221e-08, -0.3573, 1.5), (-0.1786, -0.3094, 1.5), (-0.3094, -0.1786, 1.5), (-0.3573, -1.861e-07, 1.5), (-0.3094, 0.1786, 1.5), (-0.1786, 0.3094, 1.5), (0.0, 0.5, 1.449), (0.25, 0.433, 1.449), (0.433, 0.25, 1.449), (0.5, -2.186e-08, 1.449), (0.433, -0.25, 1.449), (0.25, -0.433, 1.449), (7.55e-08, -0.5, 1.449), (-0.25, -0.433, 1.449), (-0.433, -0.25, 1.449), (-0.5, -2.325e-07, 1.449), (-0.433, 0.25, 1.449), (-0.25, 0.433, 1.449), (-0.4028, 0.2325, 1.5), (-0.4651, -2.211e-07, 1.5), (0.2325, -0.4028, 1.5), (0.4028, -0.2325, 1.5), (-0.4028, -0.2325, 1.5), (-0.2325, -0.4028, 1.5), (0.4651, -2.524e-08, 1.5), (0.4028, 0.2325, 1.5), (-0.2326, 0.4028, 1.5), (6.972e-08, -0.4651, 1.5), (0.2325, 0.4028, 1.5), (-5.129e-10, 0.4651, 1.5), (0.0, 0.5, 1.454), (0.25, 0.433, 1.454), (0.433, 0.25, 1.454), (0.5, -2.186e-08, 1.454), (0.433, -0.25, 1.454), (0.25, -0.433, 1.454), (7.55e-08, -0.5, 1.454), (-0.25, -0.433, 1.454), (-0.433, -0.25, 1.454), (-0.5, -2.325e-07, 1.454), (-0.433, 0.25, 1.454), (-0.25, 0.433, 1.454), (-0.3721, -1.92e-07, 1.5), (0.3222, -0.186, 1.5), (-0.186, -0.3222, 1.5), (0.3222, 0.186, 1.5), (-1.844e-09, 0.3721, 1.5), (-0.3222, 0.186, 1.5), (0.186, -0.3222, 1.5), (-0.3222, -0.186, 1.5), (0.3721, -3.531e-08, 1.5), (-0.186, 0.3222, 1.5), (5.434e-08, -0.3721, 1.5), (0.186, 0.3222, 1.5), (-0.3573, -1.861e-07, 1.479), (-0.3094, -0.1786, 1.479), (0.3094, -0.1786, 1.479), (0.3573, -3.557e-08, 1.479), (-0.1786, -0.3094, 1.479), (0.3094, 0.1786, 1.479), (-1.735e-09, 0.3573, 1.479), (-0.1786, 0.3094, 1.479), (5.221e-08, -0.3573, 1.479), (0.1786, 0.3094, 1.479), (-0.3094, 0.1786, 1.479), (0.1786, -0.3094, 1.479), (0.0, 0.5, 0.8983), (0.25, 0.433, 0.8983), (0.433, 0.25, 0.8983), (0.5, -2.186e-08, 0.8983), (0.433, -0.25, 0.8983), (0.25, -0.433, 0.8983), (7.55e-08, -0.5, 0.8983), (-0.25, -0.433, 0.8983), (-0.433, -0.25, 0.8983), (-0.5, -2.325e-07, 0.8983), (-0.433, 0.25, 0.8983), (-0.25, 0.433, 0.8983)], [], [(24, 0, 1, 25), (25, 1, 2, 26), (26, 2, 3, 27), (27, 3, 4, 28), (28, 4, 5, 29), (29, 5, 6, 30), (30, 6, 7, 31), (31, 7, 8, 32), (32, 8, 9, 33), (33, 9, 10, 34), (65, 60, 21, 22), (35, 11, 0, 24), (34, 10, 11, 35), (66, 61, 16, 17), (67, 62, 19, 20), (68, 63, 14, 15), (69, 65, 22, 23), (70, 66, 17, 18), (60, 67, 20, 21), (61, 68, 15, 16), (71, 64, 12, 13), (64, 69, 23, 12), (62, 70, 18, 19), (63, 71, 13, 14), (2, 1, 46, 43), (7, 6, 45, 41), (0, 11, 44, 47), (1, 0, 47, 46), (4, 3, 42, 39), (9, 8, 40, 37), (6, 5, 38, 45), (11, 10, 36, 44), (3, 2, 43, 42), (8, 7, 41, 40), (5, 4, 39, 38), (10, 9, 37, 36), (84, 48, 49, 85), (85, 49, 50, 86), (86, 50, 51, 87), (87, 51, 52, 88), (88, 52, 53, 89), (89, 53, 54, 90), (90, 54, 55, 91), (91, 55, 56, 92), (92, 56, 57, 93), (93, 57, 58, 94), (95, 59, 48, 84), (94, 58, 59, 95), (43, 46, 71, 63), (41, 45, 70, 62), (47, 44, 69, 64), (46, 47, 64, 71), (39, 42, 68, 61), (37, 40, 67, 60), (45, 38, 66, 70), (44, 36, 65, 69), (42, 43, 63, 68), (40, 41, 62, 67), (38, 39, 61, 66), (36, 37, 60, 65), (17, 16, 74, 83), (22, 21, 72, 82), (13, 12, 78, 81), (18, 17, 83, 80), (23, 22, 82, 79), (14, 13, 81, 77), (19, 18, 80, 76), (12, 23, 79, 78), (15, 14, 77, 75), (20, 19, 76, 73), (16, 15, 75, 74), (21, 20, 73, 72)])
me_cylinder_001.polygons.foreach_set('use_smooth', [True] * 72)
me_cylinder_001.materials.append(mat_material)
me_cylinder_001.use_remesh_preserve_volume = False
me_cylinder_001.use_remesh_preserve_attributes = False
me_cylinder_001.use_mirror_vertex_groups = False
me_cylinder_001.update()
me_cylinder = bpy.data.meshes.new('Cylinder')
me_cylinder.from_pydata([(-1.735e-09, 0.3573, 1.475), (0.1786, 0.3094, 1.475), (0.3094, 0.1786, 1.475), (0.3573, -3.557e-08, 1.475), (0.3094, -0.1786, 1.475), (0.1786, -0.3094, 1.475), (5.221e-08, -0.3573, 1.475), (-0.1786, -0.3094, 1.475), (-0.3094, -0.1786, 1.475), (-0.3573, -1.861e-07, 1.475), (-0.3094, 0.1786, 1.475), (-0.1786, 0.3094, 1.475), (-3.83e-09, 0.1784, 1.478), (0.08912, 0.1545, 1.478), (0.1544, 0.08926, 1.478), (0.1782, 0.0001352, 1.478), (0.1544, -0.08899, 1.478), (0.08912, -0.1542, 1.478), (2.309e-08, -0.1781, 1.478), (-0.08912, -0.1542, 1.478), (-0.1544, -0.08899, 1.478), (-0.1782, 0.0001352, 1.478), (-0.1544, 0.08926, 1.478), (-0.08912, 0.1545, 1.478), (-3.691e-09, 0.1723, 1.535), (0.08556, 0.1494, 1.535), (0.1482, 0.08672, 1.535), (0.1711, 0.001154, 1.535), (0.1482, -0.08441, 1.535), (0.08556, -0.147, 1.535), (2.215e-08, -0.17, 1.535), (-0.08556, -0.147, 1.535), (-0.1482, -0.08441, 1.535), (-0.1711, 0.001154, 1.535), (-0.1482, 0.08672, 1.535), (-0.08556, 0.1494, 1.535), (-1.526e-09, 0.3464, -1.5), (0.1732, 0.3, -1.5), (0.3, 0.1732, -1.5), (0.3464, -3.65e-08, -1.5), (0.3, -0.1732, -1.5), (0.1732, -0.3, -1.5), (5.078e-08, -0.3464, -1.5), (-0.1732, -0.3, -1.5), (-0.3, -0.1732, -1.5), (-0.3464, -1.824e-07, -1.5), (-0.3, 0.1732, -1.5), (-0.1732, 0.3, -1.5), (-1.526e-09, 0.3464, -1.5), (0.1732, 0.3, -1.5), (0.3, 0.1732, -1.5), (0.3464, -3.65e-08, -1.5), (0.3, -0.1732, -1.5), (0.1732, -0.3, -1.5), (5.078e-08, -0.3464, -1.5), (-0.1732, -0.3, -1.5), (-0.3, -0.1732, -1.5), (-0.3464, -1.824e-07, -1.5), (-0.3, 0.1732, -1.5), (-0.1732, 0.3, -1.5), (-1.526e-09, 0.3464, -1.462), (0.1732, 0.3, -1.462), (0.3, 0.1732, -1.462), (0.3464, -3.65e-08, -1.462), (0.3, -0.1732, -1.462), (0.1732, -0.3, -1.462), (5.078e-08, -0.3464, -1.462), (-0.1732, -0.3, -1.462), (-0.3, -0.1732, -1.462), (-0.3464, -1.824e-07, -1.462), (-0.3, 0.1732, -1.462), (-0.1732, 0.3, -1.462), (-3.404e-09, 0.3019, -1.462), (0.1509, 0.2614, -1.462), (0.2614, 0.1509, -1.462), (0.3019, -4.107e-08, -1.462), (0.2614, -0.1509, -1.462), (0.1509, -0.2614, -1.462), (4.218e-08, -0.3019, -1.462), (-0.1509, -0.2614, -1.462), (-0.2614, -0.1509, -1.462), (-0.3019, -1.682e-07, -1.462), (-0.2614, 0.1509, -1.462), (-0.1509, 0.2614, -1.462), (-3.838e-09, 0.2874, -1.504), (0.1437, 0.2489, -1.504), (0.2489, 0.1437, -1.504), (0.2874, -4.28e-08, -1.504), (0.2489, -0.1437, -1.504), (0.1437, -0.2489, -1.504), (3.955e-08, -0.2874, -1.504), (-0.1437, -0.2489, -1.504), (-0.2489, -0.1437, -1.504), (-0.2874, -1.638e-07, -1.504), (-0.2489, 0.1437, -1.504), (-0.1437, 0.2489, -1.504), (0.0, 0.5, -1.449), (0.0, 0.5, 1.449), (0.25, 0.433, 1.449), (0.25, 0.433, -1.449), (0.433, 0.25, 1.449), (0.433, 0.25, -1.449), (0.5, -2.186e-08, 1.449), (0.5, -2.186e-08, -1.449), (0.433, -0.25, 1.449), (0.433, -0.25, -1.449), (0.25, -0.433, 1.449), (0.25, -0.433, -1.449), (7.55e-08, -0.5, 1.449), (7.55e-08, -0.5, -1.449), (-0.25, -0.433, 1.449), (-0.25, -0.433, -1.449), (-0.433, -0.25, 1.449), (-0.433, -0.25, -1.449), (-0.5, -2.325e-07, 1.449), (-0.5, -2.325e-07, -1.449), (-0.433, 0.25, 1.449), (-0.433, 0.25, -1.449), (-0.25, 0.433, 1.449), (-0.25, 0.433, -1.449), (0.0, 0.5, -1.454), (0.0, 0.5, 1.454), (0.25, 0.433, 1.454), (0.25, 0.433, -1.454), (0.433, 0.25, 1.454), (0.433, 0.25, -1.454), (0.5, -2.186e-08, 1.454), (0.5, -2.186e-08, -1.454), (0.433, -0.25, 1.454), (0.433, -0.25, -1.454), (0.25, -0.433, 1.454), (0.25, -0.433, -1.454), (7.55e-08, -0.5, 1.454), (7.55e-08, -0.5, -1.454), (-0.25, -0.433, 1.454), (-0.25, -0.433, -1.454), (-0.433, -0.25, 1.454), (-0.433, -0.25, -1.454), (-0.5, -2.325e-07, 1.454), (-0.5, -2.325e-07, -1.454), (-0.433, 0.25, 1.454), (-0.433, 0.25, -1.454), (-0.25, 0.433, 1.454), (-0.25, 0.433, -1.454), (-0.3573, -1.861e-07, 1.479), (-0.3094, -0.1786, 1.479), (0.3094, -0.1786, 1.479), (0.3573, -3.557e-08, 1.479), (-0.1786, -0.3094, 1.479), (0.3094, 0.1786, 1.479), (-1.735e-09, 0.3573, 1.479), (-0.1786, 0.3094, 1.479), (5.221e-08, -0.3573, 1.479), (0.1786, 0.3094, 1.479), (-0.3094, 0.1786, 1.479), (0.1786, -0.3094, 1.479), (-1.695e-09, 0.3598, 1.475), (0.1799, 0.3116, 1.475), (0.3116, 0.1799, 1.475), (0.3598, -3.531e-08, 1.475), (0.3116, -0.1799, 1.475), (0.1799, -0.3116, 1.475), (5.263e-08, -0.3598, 1.475), (-0.1799, -0.3116, 1.475), (-0.3116, -0.1799, 1.475), (-0.3598, -1.869e-07, 1.475), (-0.3116, 0.1799, 1.475), (-0.1799, 0.3116, 1.475), (-0.3598, -1.869e-07, 1.479), (-0.3116, -0.1799, 1.479), (0.3116, -0.1799, 1.479), (0.3598, -3.531e-08, 1.479), (-0.1799, -0.3116, 1.479), (0.3116, 0.1799, 1.479), (-1.695e-09, 0.3598, 1.479), (-0.1799, 0.3116, 1.479), (5.263e-08, -0.3598, 1.479), (0.1799, 0.3116, 1.479), (-0.3116, 0.1799, 1.479), (0.1799, -0.3116, 1.479), (-0.1494, -0.0853, 1.524), (-0.08625, -0.1484, 1.524), (0.1725, 0.0009568, 1.524), (0.1494, 0.08721, 1.524), (-3.718e-09, 0.1735, 1.524), (-0.08625, 0.1503, 1.524), (2.233e-08, -0.1715, 1.524), (0.08625, 0.1503, 1.524), (-0.1494, 0.08721, 1.524), (0.08625, -0.1484, 1.524), (-0.1725, 0.0009567, 1.524), (0.1494, -0.0853, 1.524), (-7.498e-09, 0.1026, 1.535), (0.05071, 0.08899, 1.535), (0.08784, 0.05187, 1.535), (0.1014, 0.001154, 1.535), (0.08784, -0.04956, 1.535), (0.05071, -0.08668, 1.535), (7.816e-09, -0.1003, 1.535), (-0.05071, -0.08668, 1.535), (-0.08784, -0.04956, 1.535), (-0.1014, 0.001154, 1.535), (-0.08784, 0.05187, 1.535), (-0.05071, 0.08899, 1.535), (-0.1508, -0.08667, 1.493), (0.1742, 0.0004095, 1.493), (-3.807e-09, 0.1746, 1.493), (-0.08708, -0.1504, 1.493), (0.1508, 0.08749, 1.493), (-0.08708, 0.1512, 1.493), (2.249e-08, -0.1738, 1.493), (0.08708, 0.1512, 1.493), (-0.1508, 0.08749, 1.493), (0.08708, -0.1504, 1.493), (-0.1742, 0.0004094, 1.493), (0.1508, -0.08667, 1.493), (-0.2193, 0.1267, 1.49), (-0.2454, 0.1417, 1.489), (-0.2833, 4.494e-05, 1.489), (-0.2532, 9.005e-05, 1.49), (0.1266, -0.2192, 1.49), (0.1417, -0.2453, 1.489), (0.2454, -0.1416, 1.489), (0.2193, -0.1265, 1.49), (-0.2454, -0.1416, 1.489), (-0.2193, -0.1265, 1.49), (0.2833, 4.506e-05, 1.489), (0.2532, 9.016e-05, 1.49), (-0.1417, -0.2453, 1.489), (-0.1266, -0.2192, 1.49), (0.2454, 0.1417, 1.489), (0.2193, 0.1267, 1.49), (-2.815e-09, 0.2533, 1.49), (-2.734e-09, 0.2834, 1.489), (-0.1417, 0.2454, 1.489), (-0.1266, 0.2194, 1.49), (4.005e-08, -0.2833, 1.489), (3.542e-08, -0.2531, 1.49), (0.1417, 0.2454, 1.489), (0.1266, 0.2194, 1.49), (-0.1802, 0.0001126, 1.477), (0.156, -0.08998, 1.477), (-0.156, -0.08998, 1.477), (0.1802, 0.0001127, 1.477), (-0.09009, -0.1559, 1.477), (0.156, 0.0902, 1.477), (-0.09009, 0.1562, 1.477), (2.306e-08, -0.1801, 1.477), (0.09009, 0.1562, 1.477), (-0.156, 0.0902, 1.477), (0.09009, -0.1559, 1.477), (-4.15e-09, 0.1803, 1.477), (-0.2971, 0.1716, 1.478), (0.1715, -0.2971, 1.478), (-1.864e-09, 0.3431, 1.478), (-0.3431, 2.237e-05, 1.478), (0.2971, -0.1715, 1.478), (-0.2971, -0.1715, 1.478), (0.3431, 2.251e-05, 1.478), (-0.1715, -0.2971, 1.478), (0.2971, 0.1716, 1.478), (-0.1715, 0.2971, 1.478), (4.994e-08, -0.3431, 1.478), (0.1715, 0.2971, 1.478), (-1.104e-08, 0.1474, -1.504), (0.0737, 0.1277, -1.504), (0.1277, 0.0737, -1.504), (0.1474, -5.461e-08, -1.504), (0.1277, -0.0737, -1.504), (0.0737, -0.1277, -1.504), (1.122e-08, -0.1474, -1.504), (-0.0737, -0.1277, -1.504), (-0.1277, -0.0737, -1.504), (-0.1474, -1.167e-07, -1.504), (-0.1277, 0.0737, -1.504), (-0.0737, 0.1277, -1.504), (-0.2916, -1.65e-07, -1.464), (-0.2525, 0.1458, -1.464), (0.2525, -0.1458, -1.464), (0.1458, -0.2525, -1.464), (-0.2525, -0.1458, -1.464), (0.2916, -4.222e-08, -1.464), (-0.1458, -0.2525, -1.464), (0.2525, 0.1458, -1.464), (-0.1458, 0.2525, -1.464), (-3.791e-09, 0.2916, -1.464), (4.023e-08, -0.2916, -1.464), (0.1458, 0.2525, -1.464), (-0.1732, -0.3, -1.469), (-0.3, -0.1732, -1.469), (0.3464, -3.65e-08, -1.469), (-0.1732, 0.3, -1.469), (-1.526e-09, 0.3464, -1.469), (5.078e-08, -0.3464, -1.469), (0.1732, 0.3, -1.469), (-0.3, 0.1732, -1.469), (0.1732, -0.3, -1.469), (-0.3464, -1.824e-07, -1.469), (0.3, -0.1732, -1.469)], [], [(144, 145, 8, 9), (249, 240, 21, 22), (146, 147, 3, 4), (145, 148, 7, 8), (147, 149, 2, 3), (150, 151, 11, 0), (148, 152, 6, 7), (149, 153, 1, 2), (151, 154, 10, 11), (152, 155, 5, 6), (153, 150, 0, 1), (154, 144, 9, 10), (155, 146, 4, 5), (180, 181, 31, 32), (250, 241, 16, 17), (240, 242, 20, 21), (241, 243, 15, 16), (242, 244, 19, 20), (243, 245, 14, 15), (251, 246, 23, 12), (244, 247, 18, 19), (245, 248, 13, 14), (246, 249, 22, 23), (247, 250, 17, 18), (248, 251, 12, 13), (24, 35, 203, 192), (182, 183, 26, 27), (184, 185, 35, 24), (181, 186, 30, 31), (183, 187, 25, 26), (185, 188, 34, 35), (186, 189, 29, 30), (187, 184, 24, 25), (188, 190, 33, 34), (189, 191, 28, 29), (190, 180, 32, 33), (191, 182, 27, 28), (43, 44, 56, 55), (288, 289, 68, 67), (38, 39, 51, 50), (47, 36, 48, 59), (42, 43, 55, 54), (37, 38, 50, 49), (46, 47, 59, 58), (41, 42, 54, 53), (36, 37, 49, 48), (45, 46, 58, 57), (44, 45, 57, 56), (39, 40, 52, 51), (68, 69, 81, 80), (291, 292, 60, 71), (293, 288, 67, 66), (295, 291, 71, 70), (296, 293, 66, 65), (292, 294, 61, 60), (297, 295, 70, 69), (298, 296, 65, 64), (289, 297, 69, 68), (290, 298, 64, 63), (276, 277, 94, 93), (63, 64, 76, 75), (67, 68, 80, 79), (62, 63, 75, 74), (71, 60, 72, 83), (66, 67, 79, 78), (61, 62, 74, 73), (70, 71, 83, 82), (65, 66, 78, 77), (60, 61, 73, 72), (69, 70, 82, 81), (64, 65, 77, 76), (92, 93, 273, 272), (278, 279, 89, 88), (280, 276, 93, 92), (281, 278, 88, 87), (282, 280, 92, 91), (283, 281, 87, 86), (284, 285, 84, 95), (286, 282, 91, 90), (287, 283, 86, 85), (277, 284, 95, 94), (279, 286, 90, 89), (285, 287, 85, 84), (140, 116, 118, 142), (142, 118, 97, 121), (138, 114, 116, 140), (136, 112, 114, 138), (134, 110, 112, 136), (132, 108, 110, 134), (130, 106, 108, 132), (128, 104, 106, 130), (126, 102, 104, 128), (124, 100, 102, 126), (122, 98, 100, 124), (121, 97, 98, 122), (96, 120, 123, 99), (99, 123, 125, 101), (101, 125, 127, 103), (103, 127, 129, 105), (107, 131, 133, 109), (109, 133, 135, 111), (111, 135, 137, 113), (113, 137, 139, 115), (115, 139, 141, 117), (119, 143, 120, 96), (117, 141, 143, 119), (147, 149, 173, 171), (151, 154, 178, 175), (4, 5, 161, 160), (0, 1, 157, 156), (8, 9, 165, 164), (155, 146, 170, 179), (145, 148, 172, 169), (149, 153, 177, 173), (10, 9, 165, 166), (154, 144, 168, 178), (5, 6, 162, 161), (1, 2, 158, 157), (146, 147, 171, 170), (148, 152, 176, 172), (10, 11, 167, 166), (153, 150, 174, 177), (6, 7, 163, 162), (2, 3, 159, 158), (144, 145, 169, 168), (150, 151, 175, 174), (11, 0, 156, 167), (152, 155, 179, 176), (7, 8, 164, 163), (3, 4, 160, 159), (215, 205, 182, 191), (214, 204, 180, 190), (213, 215, 191, 189), (212, 214, 190, 188), (211, 206, 184, 187), (210, 213, 189, 186), (209, 212, 188, 185), (208, 211, 187, 183), (207, 210, 186, 181), (206, 209, 185, 184), (205, 208, 183, 182), (204, 207, 181, 180), (193, 192, 203, 202, 201, 200, 199, 198, 197, 196, 195, 194), (31, 30, 198, 199), (26, 25, 193, 194), (35, 34, 202, 203), (30, 29, 197, 198), (25, 24, 192, 193), (34, 33, 201, 202), (29, 28, 196, 197), (33, 32, 200, 201), (28, 27, 195, 196), (32, 31, 199, 200), (27, 26, 194, 195), (20, 19, 207, 204), (15, 14, 208, 205), (12, 23, 209, 206), (19, 18, 210, 207), (14, 13, 211, 208), (23, 22, 212, 209), (18, 17, 213, 210), (13, 12, 206, 211), (22, 21, 214, 212), (17, 16, 215, 213), (21, 20, 204, 214), (16, 15, 205, 215), (263, 254, 233, 238), (238, 233, 232, 239), (262, 253, 221, 236), (236, 221, 220, 237), (261, 252, 217, 234), (234, 217, 216, 235), (260, 263, 238, 230), (230, 238, 239, 231), (259, 262, 236, 228), (228, 236, 237, 229), (254, 261, 234, 233), (233, 234, 235, 232), (258, 260, 230, 226), (226, 230, 231, 227), (257, 259, 228, 224), (224, 228, 229, 225), (256, 258, 226, 222), (222, 226, 227, 223), (255, 257, 224, 218), (218, 224, 225, 219), (253, 256, 222, 221), (221, 222, 223, 220), (252, 255, 218, 217), (217, 218, 219, 216), (239, 232, 251, 248), (237, 220, 250, 247), (235, 216, 249, 246), (231, 239, 248, 245), (229, 237, 247, 244), (232, 235, 246, 251), (227, 231, 245, 243), (225, 229, 244, 242), (223, 227, 243, 241), (219, 225, 242, 240), (220, 223, 241, 250), (216, 219, 240, 249), (10, 9, 255, 252), (5, 4, 256, 253), (9, 8, 257, 255), (4, 3, 258, 256), (8, 7, 259, 257), (3, 2, 260, 258), (0, 11, 261, 254), (7, 6, 262, 259), (2, 1, 263, 260), (11, 10, 252, 261), (6, 5, 253, 262), (1, 0, 254, 263), (264, 265, 266, 267, 268, 269, 270, 271, 272, 273, 274, 275), (87, 88, 268, 267), (91, 92, 272, 271), (86, 87, 267, 266), (95, 84, 264, 275), (90, 91, 271, 270), (85, 86, 266, 265), (94, 95, 275, 274), (89, 90, 270, 269), (84, 85, 265, 264), (93, 94, 274, 273), (88, 89, 269, 268), (72, 73, 287, 285), (77, 78, 286, 279), (82, 83, 284, 277), (73, 74, 283, 287), (78, 79, 282, 286), (83, 72, 285, 284), (74, 75, 281, 283), (79, 80, 280, 282), (75, 76, 278, 281), (80, 81, 276, 280), (76, 77, 279, 278), (81, 82, 277, 276)])
me_cylinder.polygons.foreach_set('use_smooth', [True] * 238)
me_cylinder.materials.append(mat_material_003)
me_cylinder.use_remesh_preserve_volume = False
me_cylinder.use_remesh_preserve_attributes = False
me_cylinder.use_mirror_vertex_groups = False
me_cylinder.update()
me_plane_002 = bpy.data.meshes.new('Plane.002')
me_plane_002.from_pydata([(-1.0, -1.0, 0.0), (1.0, -1.0, 0.0), (-1.0, 1.0, 0.0), (1.0, 1.0, 0.0)], [], [(0, 1, 3, 2)])
me_plane_002.materials.append(mat_material_002)
me_plane_002.use_remesh_preserve_volume = False
me_plane_002.use_remesh_preserve_attributes = False
me_plane_002.use_mirror_vertex_groups = False
me_plane_002.update()
me_plane_001 = bpy.data.meshes.new('Plane.001')
me_plane_001.from_pydata([(-1.0, -1.0, 0.0), (1.0, -1.0, 0.0), (-1.0, 1.0, 0.0), (1.0, 1.0, 0.0)], [], [(0, 1, 3, 2)])
me_plane_001.materials.append(mat_material_001)
me_plane_001.use_remesh_preserve_volume = False
me_plane_001.use_remesh_preserve_attributes = False
me_plane_001.use_mirror_vertex_groups = False
me_plane_001.update()
me_plane = bpy.data.meshes.new('Plane')
me_plane.from_pydata([(-1.0, -1.0, 0.0), (1.0, -1.0, 0.0), (-1.0, 1.0, 0.0), (1.0, 1.0, 0.0)], [], [(0, 1, 3, 2)])
me_plane.materials.append(mat_material_005)
me_plane.use_remesh_preserve_volume = False
me_plane.use_remesh_preserve_attributes = False
me_plane.use_mirror_vertex_groups = False
me_plane.update()

# ---- objects
ob_empty_001 = bpy.data.objects.new('Empty.001', None)
ob_cylinder_007 = bpy.data.objects.new('Cylinder.007', me_cylinder_007)
ob_cylinder_006 = bpy.data.objects.new('Cylinder.006', me_cylinder_006)
ob_cylinder_005 = bpy.data.objects.new('Cylinder.005', me_cylinder_005)
ob_cylinder_004 = bpy.data.objects.new('Cylinder.004', me_cylinder_004)
ob_empty = bpy.data.objects.new('Empty', None)
ob_cylinder_003 = bpy.data.objects.new('Cylinder.003', me_cylinder_003)
ob_cylinder_002 = bpy.data.objects.new('Cylinder.002', me_cylinder_002)
ob_cylinder_001 = bpy.data.objects.new('Cylinder.001', me_cylinder_001)
ob_cylinder = bpy.data.objects.new('Cylinder', me_cylinder)
ob_plane_002 = bpy.data.objects.new('Plane.002', me_plane_002)
ob_plane_001 = bpy.data.objects.new('Plane.001', me_plane_001)
ob_plane = bpy.data.objects.new('Plane', me_plane)
ob_camera = bpy.data.objects.new('Camera', cam_camera)

# ---- transforms, parenting, visibility, modifiers, constraints
ob_empty_001.location = (0.6945, 1.707, 0.485)
ob_empty_001.rotation_euler = (1.597, -1.374, 0.198)
ob_empty_001.empty_display_type = 'ARROWS'
ob_empty_001.empty_image_offset = (0.0, 0.0)
ob_empty_001.lineart.crease_threshold = 0.0
ob_cylinder_007.parent = ob_empty_001
ob_cylinder_007.location = (0.0, 0.0, 1.501)
ob_cylinder_007.lineart.crease_threshold = 0.0
_m = ob_cylinder_007.modifiers.new('Subsurf', 'SUBSURF')
_m.uv_smooth = 'PRESERVE_CORNERS'
_m.quality = 2
_m.levels = 2
ob_cylinder_006.parent = ob_empty_001
ob_cylinder_006.location = (0.0, 0.0, 1.501)
ob_cylinder_006.lineart.crease_threshold = 0.0
_m = ob_cylinder_006.modifiers.new('Subsurf', 'SUBSURF')
_m.uv_smooth = 'PRESERVE_CORNERS'
_m.quality = 2
_m.levels = 2
ob_cylinder_005.parent = ob_empty_001
ob_cylinder_005.location = (0.0, 0.0, 1.501)
ob_cylinder_005.lineart.crease_threshold = 0.0
_m = ob_cylinder_005.modifiers.new('Subsurf', 'SUBSURF')
_m.uv_smooth = 'PRESERVE_CORNERS'
_m.quality = 2
_m.levels = 2
ob_cylinder_004.parent = ob_empty_001
ob_cylinder_004.location = (0.0, 0.0, 1.501)
ob_cylinder_004.lineart.crease_threshold = 0.0
_m = ob_cylinder_004.modifiers.new('Subsurf', 'SUBSURF')
_m.uv_smooth = 'PRESERVE_CORNERS'
_m.quality = 2
_m.levels = 2
ob_empty.location = (0.0, 0.0, 0.0)
ob_empty.empty_display_type = 'ARROWS'
ob_empty.empty_image_offset = (0.0, 0.0)
ob_empty.lineart.crease_threshold = 0.0
ob_cylinder_003.parent = ob_empty
ob_cylinder_003.location = (0.0, 0.0, 1.501)
ob_cylinder_003.lineart.crease_threshold = 0.0
_m = ob_cylinder_003.modifiers.new('Subsurf', 'SUBSURF')
_m.uv_smooth = 'PRESERVE_CORNERS'
_m.quality = 2
_m.levels = 2
ob_cylinder_002.parent = ob_empty
ob_cylinder_002.location = (0.0, 0.0, 1.501)
ob_cylinder_002.lineart.crease_threshold = 0.0
_m = ob_cylinder_002.modifiers.new('Subsurf', 'SUBSURF')
_m.uv_smooth = 'PRESERVE_CORNERS'
_m.quality = 2
_m.levels = 2
ob_cylinder_001.parent = ob_empty
ob_cylinder_001.location = (0.0, 0.0, 1.501)
ob_cylinder_001.lineart.crease_threshold = 0.0
_m = ob_cylinder_001.modifiers.new('Subsurf', 'SUBSURF')
_m.uv_smooth = 'PRESERVE_CORNERS'
_m.quality = 2
_m.levels = 2
ob_cylinder.parent = ob_empty
ob_cylinder.location = (0.0, 0.0, 1.501)
ob_cylinder.lineart.crease_threshold = 0.0
_m = ob_cylinder.modifiers.new('Subsurf', 'SUBSURF')
_m.uv_smooth = 'PRESERVE_CORNERS'
_m.quality = 2
_m.levels = 2
ob_plane_002.location = (13.15, 4.5, 4.64)
ob_plane_002.rotation_euler = (-2.139, 7.231e-05, -4.726)
ob_plane_002.scale = (8.116, 8.116, 8.116)
ob_plane_002.lineart.crease_threshold = 0.0
ob_plane_001.location = (-0.6001, -4.803, 10.44)
ob_plane_001.rotation_euler = (-2.435, -0.01864, -0.1456)
ob_plane_001.scale = (8.116, 8.116, 8.116)
ob_plane_001.lineart.crease_threshold = 0.0
ob_plane.location = (0.0, 0.0, 0.0)
ob_plane.scale = (20.0, 20.0, 20.0)
ob_plane.lineart.crease_threshold = 0.0
ob_camera.location = (7.279, -6.407, 5.778)
ob_camera.rotation_euler = (1.109, -0.009085, 0.8248)
ob_camera.lock_rotations_4d = False
ob_camera.empty_display_type = 'ARROWS'
ob_camera.color = (0.0, 0.0, 0.0, 0.0)
ob_camera.display_type = 'WIRE'
ob_camera.lineart.crease_threshold = 0.0

# ---- collection membership
col_collection_1.objects.link(ob_empty_001)
col_collection_1.objects.link(ob_cylinder_007)
col_collection_1.objects.link(ob_cylinder_006)
col_collection_1.objects.link(ob_cylinder_005)
col_collection_1.objects.link(ob_cylinder_004)
col_collection_1.objects.link(ob_empty)
col_collection_1.objects.link(ob_cylinder_003)
col_collection_1.objects.link(ob_cylinder_002)
col_collection_1.objects.link(ob_cylinder_001)
col_collection_1.objects.link(ob_cylinder)
col_collection_1.objects.link(ob_plane_002)
col_collection_1.objects.link(ob_plane_001)
col_collection_1.objects.link(ob_plane)
col_collection_1.objects.link(ob_camera)

# ---- scene / render settings (as saved in the file)
scene.camera = ob_camera
scene.frame_start = 1; scene.frame_end = 250; scene.frame_set(1)
scene.render.engine = 'BLENDER_EEVEE_NEXT'
scene.render.dither_intensity = 0.0
scene.cycles.use_denoising = False
scene.cycles.samples = 10
scene.cycles.sampling_pattern = 'TABULATED_SOBOL'
scene.cycles.light_sampling_threshold = 0.0
scene.cycles.use_adaptive_sampling = False
scene.cycles.use_light_tree = False
scene.cycles.blur_glossy = 0.0
scene.cycles.pixel_filter_type = 'GAUSSIAN'
scene.cycles.sample_clamp_indirect = 0.0
scene.view_settings.view_transform = 'Standard'
bpy.context.view_layer.update()

# ---- added for rendering (the .blend has no usable light): sun
light_auto_sun = bpy.data.lights.new('AutoSun', 'SUN')
light_auto_sun.energy = 3.0
light_auto_sun.angle = 0.0523599
ob_auto_sun = bpy.data.objects.new('AutoSun', light_auto_sun)
scene.collection.objects.link(ob_auto_sun)
ob_auto_sun.rotation_euler = (0.872665, 0.174533, 0.523599)
bpy.context.view_layer.update()
